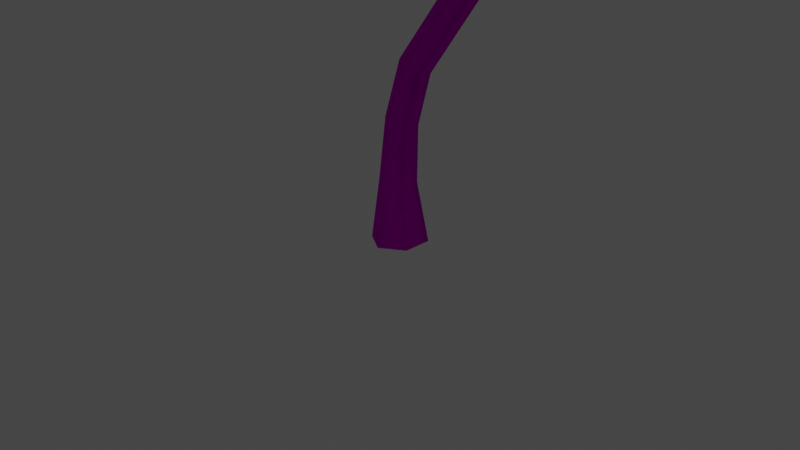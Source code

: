 # Source: bentPalm.blend  (saved by Blender 2.81.16; exported with 4.5.12 LTS)
import bpy
from mathutils import Matrix  # noqa: F401  (used for matrix-valued properties, if any)

bpy.ops.wm.read_factory_settings(use_empty=True)
scene = bpy.context.scene
scene.name = 'Scene'

# ---- collections
col_collection = bpy.data.collections.new('Collection'); scene.collection.children.link(col_collection)

# ---- images (referenced by path relative to the original .blend; pixels are not part of the script)
import os
ASSET_DIR = os.environ.get("B2B_ASSET_DIR", "")  # directory of the original .blend (textures are referenced by path, not embedded)
HERE = os.path.dirname(os.path.abspath(__file__))  # packed textures are extracted next to this script under _unpacked/

def load_image(name, relpath, width, height, colorspace="sRGB"):
    """Load a texture the original file referenced (path relative to the .blend, or extracted next to this script)."""
    p = next((c for c in (os.path.join(HERE, relpath), os.path.join(ASSET_DIR, relpath)) if relpath and os.path.exists(c)), "")
    if p:
        img = bpy.data.images.load(p, check_existing=True)
        img.name = name
    else:  # same state as the original file: an image datablock whose file is absent (Cycles renders it pink)
        img = bpy.data.images.new(name, width, height)
        img.source = "FILE"
        img.filepath = "//" + (relpath or name)
    img.colorspace_settings.name = colorspace
    return img
img_nature_leaves_palm_01_diffmask_tga = load_image('Nature_Leaves_Palm_01_DiffMask.tga', 'Nature_Leaves_Palm_01_DiffMask.tga', 1024, 1024, 'sRGB')
img_nature_leaves_palm_01_diffmask_tga_001 = load_image('Nature_Leaves_Palm_01_DiffMask.tga.001', 'Nature_Leaves_Palm_01_DiffMask.tga', 1024, 1024, 'Non-Color')
img_nature_bark_palm_01_diff_tga = load_image('Nature_Bark_Palm_01_Diff.tga', 'Nature_Bark_Palm_01_Diff.tga', 1024, 1024, 'sRGB')
img_nature_bark_palm_01_norm_tga = load_image('Nature_Bark_Palm_01_Norm.tga', 'Nature_Bark_Palm_01_Norm.tga', 1024, 1024, 'Non-Color')

# ---- materials (node trees are filled in below, after node groups)
mat_palm_leave_01_mat = bpy.data.materials.new('Palm_Leave_01_Mat')
mat_palm_leave_01_mat.use_transparent_shadow = False
mat_palm_leave_01_mat.diffuse_color = (0.01537, 0.03106, 0.002044, 1.0)
mat_palm_leave_01_mat.roughness = 0.6733
mat_palm_leave_01_mat.specular_intensity = 0.0
mat_palm_bark_01_mat = bpy.data.materials.new('Palm_Bark_01_Mat')
mat_palm_bark_01_mat.use_transparent_shadow = False
mat_palm_bark_01_mat.diffuse_color = (0.2627, 0.2286, 0.1927, 1.0)
mat_palm_bark_01_mat.roughness = 0.6733
mat_palm_bark_01_mat.specular_intensity = 0.0

# ---- material node trees
mat_palm_leave_01_mat.use_nodes = True; mat_palm_leave_01_mat.node_tree.nodes.clear()
_N = mat_palm_leave_01_mat.node_tree.nodes; _L = mat_palm_leave_01_mat.node_tree.links
n0 = _N.new('ShaderNodeOutputMaterial'); n0.name = 'Material Output'; n0.location = (300, 300)
n1 = _N.new('ShaderNodeBsdfPrincipled'); n1.name = 'Principled BSDF'; n1.location = (10, 300)
n1.distribution = 'GGX'
n1.subsurface_method = 'BURLEY'
n1.inputs[2].default_value = 0.6733
n1.inputs[3].default_value = 1.0
n1.inputs[13].default_value = 0.0
n1.inputs[27].default_value = (0.003073, 0.006213, 0.000409, 1.0)
n1.inputs[28].default_value = 1.0
n2 = _N.new('ShaderNodeTexImage'); n2.name = 'Image Texture'; n2.location = (-300, 600)
n2.image = img_nature_leaves_palm_01_diffmask_tga
n3 = _N.new('ShaderNodeTexImage'); n3.name = 'Image Texture.001'; n3.location = (-300, 0)
n3.image = img_nature_leaves_palm_01_diffmask_tga_001
_L.new(n1.outputs[0], n0.inputs[0])
_L.new(n2.outputs[0], n1.inputs[0])
_L.new(n3.outputs[0], n1.inputs[4])
n0.is_active_output = True
mat_palm_bark_01_mat.use_nodes = True; mat_palm_bark_01_mat.node_tree.nodes.clear()
_N = mat_palm_bark_01_mat.node_tree.nodes; _L = mat_palm_bark_01_mat.node_tree.links
n0 = _N.new('ShaderNodeOutputMaterial'); n0.name = 'Material Output'; n0.location = (300, 300)
n1 = _N.new('ShaderNodeBsdfPrincipled'); n1.name = 'Principled BSDF'; n1.location = (10, 300)
n1.distribution = 'GGX'
n1.subsurface_method = 'BURLEY'
n1.inputs[2].default_value = 0.6733
n1.inputs[3].default_value = 1.0
n1.inputs[13].default_value = 0.0
n1.inputs[27].default_value = (0.0, 0.0, 0.0, 1.0)
n1.inputs[28].default_value = 1.0
n2 = _N.new('ShaderNodeTexImage'); n2.name = 'Image Texture'; n2.location = (-300, 600)
n2.image = img_nature_bark_palm_01_diff_tga
n3 = _N.new('ShaderNodeNormalMap'); n3.name = 'Normal Map'; n3.location = (-300, -300)
n3.label = 'Normal/Map'
n4 = _N.new('ShaderNodeTexImage'); n4.name = 'Image Texture.001'; n4.location = (-600, -900)
n4.image = img_nature_bark_palm_01_norm_tga
_L.new(n1.outputs[0], n0.inputs[0])
_L.new(n2.outputs[0], n1.inputs[0])
_L.new(n3.outputs[0], n1.inputs[5])
_L.new(n4.outputs[0], n3.inputs[1])
n0.is_active_output = True

# ---- world
world_world = bpy.data.worlds.new('World'); scene.world = world_world
world_world.use_nodes = True; world_world.node_tree.nodes.clear()
_N = world_world.node_tree.nodes; _L = world_world.node_tree.links
n0 = _N.new('ShaderNodeOutputWorld'); n0.name = 'World Output'; n0.location = (300, 300)
n1 = _N.new('ShaderNodeBackground'); n1.name = 'Background'; n1.location = (10, 300)
n1.inputs[0].default_value = (0.05088, 0.05088, 0.05088, 1.0)
_L.new(n1.outputs[0], n0.inputs[0])
n0.is_active_output = True
world_world.color = (0.05088, 0.05088, 0.05088)
world_world.use_sun_shadow = False
world_world.sun_shadow_jitter_overblur = 0.0

# ---- cameras
cam_camera = bpy.data.cameras.new('Camera')
cam_camera.clip_end = 100.0
cam_camera.ortho_scale = 7.314

# ---- lights
light_light = bpy.data.lights.new('Light', 'POINT')
light_light.transmission_factor = 0.0
light_light.energy = 1000.0
light_light.shadow_soft_size = 0.1
light_light.shadow_maximum_resolution = 0.006
light_light.use_absolute_resolution = True

# ---- meshes
me_palm_03_lod = bpy.data.meshes.new('Palm_03_LoD')
me_palm_03_lod.from_pydata([(3.893, 6.51, 0.8266), (3.895, 6.479, 0.4128), (3.728, 7.039, 0.6011), (3.019, 7.425, 0.2832), (2.458, 7.66, 0.4135), (2.457, 7.679, 0.6764), (3.016, 7.469, 0.8576), (3.095, 7.546, 0.5571), (5.279, 5.907, 2.178), (4.867, 6.323, 1.656), (4.487, 6.272, 1.955), (4.938, 5.837, 2.428), (4.958, 6.373, 0.7008), (4.767, 6.672, 0.3322), (4.291, 6.396, 1.069), (3.652, 6.914, 0.2746), (4.973, 7.135, 2.197), (4.827, 7.052, 1.563), (4.585, 7.273, 1.635), (4.315, 7.252, 1.816), (4.739, 7.226, 2.313), (3.14, 6.13, 0.6612), (2.677, 5.67, 0.5936), (2.653, 5.604, 0.8738), (3.101, 6.074, 0.9851), (3.768, 5.333, 1.941), (3.875, 5.875, 1.58), (3.519, 5.879, 1.498), (3.454, 5.324, 1.846), (3.979, 6.836, 0.8439), (3.641, 6.943, 0.8529), (4.072, 7.627, 1.008), (4.966, 6.731, 2.53), (4.558, 6.82, 1.748), (4.104, 6.701, 1.976), (4.567, 6.59, 2.728), (2.866, 7.45, -0.2508), (2.513, 7.295, 0.02697), (3.102, 7.134, 0.6347), (3.495, 7.258, 0.3127), (3.806, 6.833, -0.8467), (3.937, 6.884, -0.001909), (4.292, 6.556, -0.06579), (4.096, 6.524, -0.9012), (4.036, 7.533, 0.4504), (3.724, 6.815, 0.7679), (4.046, 6.702, 0.6445), (3.658, 6.893, -0.01679), (2.984, 7.092, -0.5251), (5.331, 6.961, 0.9646), (5.971, 6.76, 0.8213), (5.971, 6.724, 0.5312), (5.332, 6.882, 0.3288), (5.321, 7.131, 0.625), (4.507, 7.075, 0.6316), (4.518, 6.823, 0.3081), (4.314, 7.301, 0.5027), (4.188, 7.233, 0.2625), (3.729, 6.764, 0.6734), (4.839, 6.938, -0.2941), (4.31, 6.955, 0.3761), (4.562, 6.766, 0.5827), (5.048, 6.758, -0.1215), (3.934, 6.461, 0.5998), (4.047, 7.23, -0.5124), (3.74, 7.298, -1.034), (3.503, 7.373, -0.9593), (3.527, 7.393, -0.3484), (3.86, 7.476, -0.3832), (4.581, 6.858, -0.4927), (4.03, 6.88, 0.1598), (3.99, 6.324, -0.08339), (3.839, 5.912, -0.8265), (3.404, 5.769, -0.7119), (3.493, 6.216, 0.01665), (5.147, 6.133, -0.5111), (4.8, 6.012, -0.728), (4.288, 6.309, -0.09828), (4.683, 6.42, 0.1644), (4.009, 7.335, 0.9926), (3.877, 7.775, 1.644), (4.075, 7.523, 1.85), (4.231, 7.076, 1.208), (4.156, 7.432, 2.682), (4.123, 7.135, 1.842), (3.627, 7.083, 1.88), (3.723, 7.362, 2.725), (3.649, 6.23, 0.7267), (4.031, 6.13, 0.8273), (3.891, 5.828, 0.2086), (3.649, 6.964, 0.9291), (2.342, 5.089, 0.7032), (3.85, 5.274, -0.1141), (3.558, 5.271, -0.08106), (3.556, 5.832, 0.2334), (4.97, 6.147, 0.45), (5.381, 5.876, -0.2647), (3.936, 6.726, 0.9537), (4.495, 7.176, 0.6787), (3.974, 6.555, 0.4861), (3.973, 6.615, 0.965), (3.975, 6.709, 0.6486), (3.817, 6.794, 1.013), (4.513, 7.421, 0.9072), (3.81, 6.664, 0.619), (4.147, 6.592, 0.8864), (3.326, 5.875, 2.627), (3.685, 6.335, 1.982), (3.26, 6.196, 1.714), (2.967, 5.729, 2.357), (3.723, 7.734, 2.386), (3.515, 7.694, 1.622), (3.468, 7.812, 2.282), (3.985, 7.212, 0.2812), (3.629, 7.135, 0.3229), (4.45, 7.322, 1.224), (4.142, 7.003, 0.9575), (3.826, 7.001, 1.162), (3.636, 6.674, 1.021), (4.014, 6.509, 0.5777), (5.321, 5.72, 1.657), (5.317, 5.463, 1.355), (4.889, 5.919, 0.9531), (4.855, 6.2, 1.291), (3.415, 6.689, 1.602), (2.779, 6.881, 2.173), (2.957, 6.649, 2.5), (3.638, 6.447, 1.981), (3.793, 6.538, 1.271), (3.152, 6.825, 0.6514), (2.227, 6.617, 0.4699), (2.116, 6.377, 0.9103), (3.02, 6.631, 1.149), (5.795, 5.917, 1.174), (5.721, 5.616, 0.8282), (5.044, 6.004, 0.6483), (5.101, 6.302, 1.054), (3.585, 4.654, -0.2412), (3.036, 6.683, -0.5235), (3.576, 6.704, 0.1638), (3.857, 6.362, -0.09576), (3.263, 6.36, -0.7394), (3.633, 4.579, 1.952), (3.948, 5.145, 1.741), (4.095, 6.618, 0.8186), (3.674, 6.746, 0.6467), (4.951, 6.636, 0.8612), (5.824, 6.523, 0.8153), (5.784, 6.297, 0.4532), (4.907, 6.405, 0.4336), (5.202, 6.36, 2.378), (4.85, 6.431, 1.566), (5.332, 7.47, 1.386), (4.517, 6.912, 1.024), (5.415, 6.418, -0.2066), (5.117, 6.206, -0.4797), (4.43, 6.471, 0.007199), (3.642, 5.524, 2.604), (4.053, 5.968, 2.001), (3.687, 6.924, 2.673), (3.955, 6.558, 2.811), (4.284, 6.503, 1.98), (3.951, 6.872, 1.819), (3.946, 6.544, 1.328), (3.652, 6.581, 0.7655), (3.259, 7.276, 1.407), (3.39, 6.984, 1.846), (2.312, 5.958, 1.154), (2.984, 6.416, 1.001), (3.021, 6.159, 0.6207), (2.375, 5.719, 0.8255), (4.951, 6.119, 1.505), (5.641, 5.715, 1.566), (4.551, 6.089, 1.595), (5.031, 5.604, 1.901), (2.492, 7.536, 1.834), (2.591, 7.245, 2.213), (3.278, 6.469, 0.2584), (2.339, 6.246, 0.1535), (4.953, 6.471, 1.323), (5.823, 6.354, 1.212), (4.123, 6.39, 0.6615), (4.153, 6.433, 1.243), (5.272, 4.787, 1.688), (4.134, 5.679, 0.3862), (3.096, 4.741, 2.718), (3.663, 6.351, 1.003), (3.811, 6.29, 0.6347), (3.053, 6.56, 1.279), (2.465, 6.739, 1.901), (6.521, 5.934, 0.6448), (2.653, 6.612, -0.2935), (3.138, 6.655, 0.4306), (5.288, 5.988, 3.227), (2.961, 7.037, 1.023), (2.224, 7.29, 1.511), (5.565, 6.123, 0.1105), (3.719, 6.254, -1.541), (3.378, 6.367, -1.495), (3.461, 6.728, 1.704), (3.255, 6.747, 2.576), (5.427, 5.631, 1.888), (5.057, 6.029, 1.321), (2.225, 6.5, 2.782), (2.849, 5.541, 0.3973), (2.44, 5.062, 0.4705), (3.327, 5.988, 0.4267), (4.299, 6.355, 0.9928), (1.964, 7.023, -0.5607), (1.681, 7.131, 2.445), (2.45, 5.718, 1.486), (3.116, 6.188, 1.39), (3.742, 6.56, 1.229), (3.823, 6.464, 0.6279), (3.156, 7.155, 0.7695), (4.343, 5.951, -0.0114), (4.127, 5.544, -0.7362), (2.283, 7.527, 0.5992), (2.141, 7.401, 1.007), (3.004, 7.039, 1.247), (4.182, 5.985, 1.153), (3.637, 6.142, 0.9559), (4.225, 7.392, 0.2807), (4.068, 8.065, -0.2966), (3.395, 4.677, 2.004), (4.319, 7.992, 1.712), (4.284, 7.461, 1.123), (4.467, 7.138, 2.783), (4.497, 6.821, 1.948), (3.629, 6.137, 0.9005), (4.255, 6.469, 1.181), (3.682, 6.642, 1.137), (4.205, 7.199, 3.574), (3.602, 7.268, 0.9514), (3.095, 8.479, 1.123), (3.659, 7.651, 1.155), (3.685, 7.699, 0.8339), (4.011, 6.061, 1.357), (3.676, 6.314, 1.006), (4.147, 6.122, 0.6607), (2.191, 6.925, -0.8261), (4.431, 5.068, -0.386), (4.37, 5.804, -0.00388), (4.575, 5.566, 0.3455), (4.578, 4.838, -0.05647), (4.386, 6.294, 0.8702), (4.011, 6.455, 1.288), (3.667, 6.222, 0.8334), (4.103, 6.068, 0.6017), (3.553, 6.363, 0.005018), (3.797, 6.419, 1.213), (3.971, 6.309, 0.6117), (6.114, 4.918, 1.16), (4.673, 7.202, 0.7098), (3.924, 6.302, 0.6502), (4.371, 6.195, 1.01), (4.235, 6.12, 0.7153), (4.172, 6.198, 1.3), (5.139, 4.844, 1.936), (1.506, 7.152, 2.109), (3.399, 6.206, 3.439), (3.692, 6.204, 0.7991), (4.27, 6.023, 0.7801), (2.097, 5.019, 1.092), (2.124, 5.001, 1.391), (4.257, 6.213, 1.255), (5.467, 5.037, 2.436), (2.312, 6.196, -0.9004), (4.049, 5.133, 0.05026), (3.702, 6.366, 1.069), (3.129, 6.892, 0.3305), (2.246, 7.276, 0.2305), (3.14, 5.93, -0.4508), (3.857, 6.031, -0.04203), (3.412, 5.628, -0.4594), (1.405, 7.341, 0.3122), (5.928, 5.561, -0.4929), (5.715, 5.6, -0.7737), (5.082, 7.407, 0.0878), (3.39, 5.042, -1.12), (4.215, 6.952, 0.1384), (4.114, 8.057, 1.718), (3.219, 6.259, 0.2959), (6.076, 4.956, 1.49), (2.713, 5.081, -0.3752), (2.864, 5.819, -0.1715), (1.354, 7.401, 0.6856), (3.807, 7.612, 1.135), (4.217, 6.032, 0.7367), (3.987, 6.148, 1.175), (1.461, 5.714, 0.6329), (5.428, 7.419, 1.165), (3.872, 6.147, 1.133), (3.804, 6.122, 0.6054), (2.799, 4.86, 2.606), (3.747, 7.56, 0.4641), (4.951, 7.431, -0.09022), (4.409, 6.773, 0.8732), (4.1, 5.673, 1.374), (4.031, 5.004, -0.3903), (3.924, 5.739, -0.04866), (3.387, 6.76, -0.8059), (3.454, 6.833, 0.04691), (4.005, 6.051, 0.9082), (3.607, 6.194, 0.9924), (3.821, 4.573, -0.1765), (3.794, 6.048, 0.6102), (4.247, 5.937, 0.8668), (3.998, 4.161, -0.37), (2.959, 4.992, -0.5057), (4.239, 4.058, -0.2242), (5.205, 5.461, -1.076), (5.246, 5.124, 2.681), (3.086, 6.292, 3.333), (2.002, 6.545, 2.514), (1.565, 5.669, 0.2926), (2.589, 6.086, -1.102), (3.714, 4.935, -1.131), (5.467, 5.399, -0.8654), (3.68, 6.631, 0.8048), (4.23, 6.449, 0.7308), (6.54, 5.961, 1.006), (4.986, 6.097, 3.394), (3.849, 7.306, 3.546), (5.275, 6.589, -0.7103), (5.061, 6.635, -0.8801), (4.002, 6.485, 0.6347), (3.634, 6.629, 0.8174), (3.749, 6.721, 0.683), (4.14, 6.598, 0.5596), (3.864, 8.137, -0.2182), (3.496, 7.645, 0.5736), (3.025, 8.476, 0.874), (3.786, 6.777, 1.004), (3.676, 6.773, 0.6125), (1.017, 2.695, 0.3739), (2.006, 3.37, 0.8158), (1.992, 3.378, 0.6589), (1.021, 2.716, 0.2145), (0.1607, 0.4314, -0.09245), (0.1955, 1.051, -0.06913), (0.2128, 1.052, 0.1147), (0.1734, 0.4301, 0.116), (-0.1826, 0.434, 0.09944), (-0.09363, 1.105, 0.09643), (-0.1089, 1.104, -0.08918), (-0.1935, 0.4353, -0.1103), (1.208, 2.535, 0.2167), (2.184, 3.221, 0.6691), (2.199, 3.213, 0.8236), (1.206, 2.514, 0.3739), (0.408, 1.628, 0.1424), (0.39, 1.628, -0.03399), (3.836, 6.002, 0.8206), (4.014, 6.307, 0.7448), (4.041, 6.329, 0.9537), (3.87, 6.013, 0.9528), (3.662, 6.068, 0.9369), (3.703, 6.429, 0.9525), (3.678, 6.408, 0.7424), (3.631, 6.057, 0.802), (0.1228, 1.746, -0.05126), (0.2749, 1.699, -0.1337), (0.05849, 1.082, -0.1742), (0.2689, -0.2088, 0.1526), (-0.01548, 0.4311, 0.215), (0.00435, -0.2244, 0.2994), (-0.2488, -0.236, -0.1553), (-0.004028, 0.4344, -0.2084), (0.01536, -0.2205, -0.3038), (1.151, 2.654, 0.1355), (4.073, 6.665, 0.7469), (4.106, 6.68, 0.8985), (3.865, 6.748, 0.8863), (3.835, 6.733, 0.7323), (3.331, 5.215, 0.9783), (3.302, 5.209, 0.8376), (3.512, 5.14, 0.8552), (3.544, 5.147, 0.9932), (0.257, 1.676, 0.2267), (0.04626, 1.074, 0.2014), (0.2723, -0.2036, -0.1488), (-0.2535, -0.241, 0.1454), (0.1387, 1.746, 0.127), (2.116, 3.319, 0.5844), (3.056, 4.216, 0.9833), (2.935, 4.263, 1.054), (2.078, 3.273, 0.9007), (3.029, 4.213, 0.8377), (1.078, 2.578, 0.4554), (2.849, 4.327, 0.9692), (2.824, 4.325, 0.821), (2.946, 4.279, 0.7534), (3.424, 5.178, 0.7742), (3.422, 5.178, 1.06), (3.752, 6.04, 1.016), (3.75, 6.03, 0.7419), (3.853, 6.357, 0.6379), (3.867, 6.38, 1.059), (3.968, 6.698, 0.661), (3.974, 6.715, 0.9724), (0.01495, -0.2225, -0.3027), (0.2723, -0.2049, -0.1475), (0.003938, -0.2221, 0.2993), (-0.2534, -0.2397, 0.1441), (-0.2479, -0.2399, -0.1569), (0.2668, -0.2047, 0.1536)], [(404, 405), (402, 406), (406, 403), (405, 401), (403, 404), (401, 402)], [(0, 1, 2), (3, 4, 5, 6, 7), (8, 9, 10, 11), (12, 13, 14), (15, 2, 1), (16, 17, 18, 19, 20), (21, 22, 23, 24), (25, 26, 27, 28), (29, 30, 31), (32, 33, 34, 35), (36, 37, 38, 39), (40, 41, 42, 43), (44, 45, 46), (36, 39, 47, 48), (49, 50, 51, 52, 53), (54, 53, 52, 55), (56, 57, 58), (59, 60, 61, 62), (63, 14, 13), (64, 65, 66, 67, 68), (60, 59, 69, 70), (71, 72, 73, 74), (75, 76, 77, 78), (79, 80, 81, 82), (83, 84, 85, 86), (87, 88, 89), (2, 7, 6, 90), (91, 23, 22), (92, 93, 94, 89), (75, 78, 95, 96), (97, 98, 56), (56, 58, 97), (99, 100, 54), (101, 102, 103), (104, 105, 60), (106, 107, 108, 109), (110, 81, 80, 111, 112), (113, 68, 67, 114), (115, 103, 102), (18, 116, 117, 19), (118, 119, 39), (120, 121, 122, 123), (124, 125, 126, 127), (34, 33, 128), (129, 130, 131, 132), (133, 134, 135, 136), (137, 93, 92), (138, 139, 140, 141), (142, 143, 25), (144, 145, 79), (146, 147, 148, 149), (32, 150, 151, 33), (152, 103, 115), (53, 54, 153, 49), (13, 154, 155, 156), (106, 157, 158, 107), (159, 160, 161, 162), (163, 164, 165), (166, 163, 165), (167, 168, 169, 170), (133, 136, 171, 172), (120, 123, 173, 174), (175, 176, 166, 165), (130, 129, 177, 178), (90, 0, 2), (147, 146, 179, 180), (146, 181, 182), (183, 121, 120), (184, 89, 88), (185, 157, 106), (21, 186, 187), (125, 124, 188, 189), (190, 148, 147), (139, 138, 191, 192), (193, 150, 32), (175, 165, 194, 195), (154, 13, 12, 196), (197, 198, 40), (159, 162, 199, 200), (8, 201, 202, 9), (203, 126, 125), (21, 24, 186), (204, 205, 22), (22, 21, 206, 204), (207, 128, 33), (208, 37, 36), (182, 179, 146), (209, 176, 175), (167, 210, 211, 168), (212, 213, 214), (72, 71, 215, 216), (214, 217, 218, 219), (153, 54, 100), (220, 221, 107), (46, 222, 44), (108, 107, 221), (223, 44, 222), (224, 142, 25), (31, 225, 226), (84, 83, 227, 228), (229, 188, 124), (84, 230, 231), (232, 227, 83), (80, 79, 233, 111), (234, 235, 236), (124, 237, 229), (124, 127, 237), (238, 239, 139), (48, 240, 36), (241, 242, 243, 244), (245, 246, 9), (247, 248, 249), (250, 251, 129), (133, 252, 134), (202, 245, 9), (47, 39, 119), (253, 101, 103), (140, 139, 239), (78, 254, 255), (256, 257, 136), (258, 183, 120), (38, 118, 39), (194, 165, 164), (259, 209, 175), (260, 160, 159), (71, 261, 262), (263, 264, 167), (146, 149, 181), (162, 161, 265), (192, 238, 139), (266, 201, 8), (267, 191, 138), (92, 89, 184, 268), (156, 63, 13), (162, 265, 269), (135, 256, 136), (171, 136, 257), (240, 208, 36), (217, 214, 270, 271), (272, 249, 273, 274), (271, 275, 217), (276, 277, 154), (98, 278, 56), (10, 9, 246), (279, 73, 72), (68, 113, 280, 64), (281, 225, 31), (282, 247, 249), (78, 77, 254), (205, 91, 22), (283, 252, 133), (272, 284, 285), (7, 2, 15, 3), (158, 220, 107), (264, 210, 167), (286, 218, 217), (195, 259, 175), (262, 215, 71), (255, 95, 78), (287, 281, 31), (122, 288, 123), (174, 258, 120), (288, 289, 123), (269, 199, 162), (94, 87, 89), (275, 286, 217), (290, 131, 130), (132, 250, 129), (277, 155, 154), (187, 206, 21), (152, 291, 103), (177, 129, 251), (43, 197, 40), (168, 292, 293), (294, 185, 106), (273, 249, 248), (44, 295, 45), (109, 294, 106), (173, 123, 289), (170, 263, 167), (71, 74, 261), (278, 296, 56), (291, 253, 103), (116, 18, 17, 297), (25, 143, 298, 26), (272, 285, 282, 249), (241, 299, 300, 242), (41, 40, 301, 302), (26, 303, 304), (304, 27, 26), (26, 298, 303), (224, 25, 28), (268, 305, 92), (305, 137, 92), (242, 306, 307), (293, 169, 168), (168, 211, 292), (307, 243, 242), (242, 300, 306), (241, 308, 299), (309, 284, 272), (274, 309, 272), (310, 308, 241), (244, 310, 241), (311, 76, 75), (172, 283, 133), (312, 266, 8), (11, 312, 8), (313, 260, 159), (200, 313, 159), (314, 203, 125), (189, 314, 125), (315, 290, 130), (178, 315, 130), (316, 267, 138), (141, 316, 138), (317, 279, 72), (216, 317, 72), (318, 311, 75), (96, 318, 75), (319, 320, 41), (151, 207, 33), (270, 214, 213), (219, 212, 214), (231, 85, 84), (84, 228, 230), (42, 41, 320), (302, 319, 41), (40, 198, 301), (196, 276, 154), (321, 190, 147), (180, 321, 147), (322, 193, 32), (35, 322, 32), (323, 232, 83), (86, 323, 83), (62, 324, 325, 69, 59), (326, 327, 116), (113, 328, 329), (55, 99, 54), (61, 60, 105), (70, 104, 60), (233, 79, 145), (82, 144, 79), (117, 116, 327), (297, 326, 116), (329, 280, 113), (113, 114, 328), (296, 57, 56), (330, 295, 44), (223, 330, 44), (331, 332, 236), (332, 234, 236), (333, 334, 236), (331, 236, 334), (235, 333, 236), (287, 31, 30), (226, 29, 31), (335, 336, 337, 338), (339, 340, 341, 342), (343, 344, 345, 346), (347, 348, 349, 350), (347, 350, 351, 352), (353, 354, 355, 356), (357, 358, 359, 360), (345, 361, 362, 363), (364, 342, 365, 366), (367, 346, 368, 369), (361, 338, 370, 362), (346, 345, 363, 368), (354, 371, 372, 355), (358, 373, 374, 359), (375, 357, 360, 376), (377, 353, 356, 378), (341, 351, 379, 380), (381, 339, 342, 364), (382, 343, 346, 367), (340, 352, 351, 341), (344, 383, 361, 345), (383, 335, 338, 361), (338, 337, 384, 370), (342, 341, 380, 365), (349, 385, 386, 387), (348, 388, 385, 349), (351, 350, 389, 379), (336, 390, 391, 337), (390, 375, 376, 391), (337, 391, 392, 384), (391, 376, 393, 392), (388, 377, 378, 385), (385, 378, 394, 386), (350, 349, 387, 389), (366, 365, 343, 382), (394, 395, 357, 375), (378, 356, 395, 394), (396, 397, 354, 353), (360, 359, 397, 396), (395, 398, 358, 357), (356, 355, 398, 395), (369, 368, 339, 381), (379, 389, 335, 383), (365, 380, 344, 343), (368, 363, 340, 339), (362, 370, 347, 352), (397, 399, 371, 354), (363, 362, 352, 340), (398, 400, 373, 358), (355, 372, 400, 398), (359, 374, 399, 397), (393, 396, 353, 377), (376, 360, 396, 393), (380, 379, 383, 344), (389, 387, 336, 335), (392, 393, 377, 388), (370, 384, 348, 347), (387, 386, 390, 336), (386, 394, 375, 390), (384, 392, 388, 348)])
me_palm_03_lod.polygons.foreach_set('use_smooth', [True] * 318)
me_palm_03_lod.polygons.foreach_set('material_index', [0, 0, 0, 0, 0, 0, 0, 0, 0, 0, 0, 0, 0, 0, 0, 0, 0, 0, 0, 0, 0, 0, 0, 0, 0, 0, 0, 0, 0, 0, 0, 0, 0, 0, 0, 0, 0, 0, 0, 0, 0, 0, 0, 0, 0, 0, 0, 0, 0, 0, 0, 0, 0, 0, 0, 0, 0, 0, 0, 0, 0, 0, 0, 0, 0, 0, 0, 0, 0, 0, 0, 0, 0, 0, 0, 0, 0, 0, 0, 0, 0, 0, 0, 0, 0, 0, 0, 0, 0, 0, 0, 0, 0, 0, 0, 0, 0, 0, 0, 0, 0, 0, 0, 0, 0, 0, 0, 0, 0, 0, 0, 0, 0, 0, 0, 0, 0, 0, 0, 0, 0, 0, 0, 0, 0, 0, 0, 0, 0, 0, 0, 0, 0, 0, 0, 0, 0, 0, 0, 0, 0, 0, 0, 0, 0, 0, 0, 0, 0, 0, 0, 0, 0, 0, 0, 0, 0, 0, 0, 0, 0, 0, 0, 0, 0, 0, 0, 0, 0, 0, 0, 0, 0, 0, 0, 0, 0, 0, 0, 0, 0, 0, 0, 0, 0, 0, 0, 0, 0, 0, 0, 0, 0, 0, 0, 0, 0, 0, 0, 0, 0, 0, 0, 0, 0, 0, 0, 0, 0, 0, 0, 0, 0, 0, 0, 0, 0, 0, 0, 0, 0, 0, 0, 0, 0, 0, 0, 0, 0, 0, 0, 0, 0, 0, 0, 0, 0, 0, 0, 0, 0, 0, 0, 0, 0, 0, 0, 0, 0, 0, 0, 0, 0, 0, 0, 0, 0, 0, 1, 1, 1, 1, 1, 1, 1, 1, 1, 1, 1, 1, 1, 1, 1, 1, 1, 1, 1, 1, 1, 1, 1, 1, 1, 1, 1, 1, 1, 1, 1, 1, 1, 1, 1, 1, 1, 1, 1, 1, 1, 1, 1, 1, 1, 1, 1, 1, 1, 1, 1, 1, 1, 1, 1, 1, 1, 1, 1, 1])
_k = set([(0, 1), (0, 90), (1, 15), (3, 4), (3, 15), (4, 5), (5, 6), (6, 90), (10, 11), (10, 246), (11, 312), (12, 14), (12, 196), (14, 63), (16, 17), (16, 20), (17, 297), (19, 20), (19, 117), (23, 24), (23, 91), (24, 186), (27, 28), (27, 304), (28, 224), (29, 30), (29, 226), (30, 287), (34, 35), (34, 128), (35, 322), (37, 38), (37, 208), (38, 118), (42, 43), (42, 320), (43, 197), (45, 46), (45, 295), (46, 222), (47, 48), (47, 119), (48, 240), (49, 50), (49, 153), (50, 51), (51, 52), (52, 55), (55, 99), (57, 58), (57, 296), (58, 97), (61, 62), (61, 105), (62, 324), (63, 156), (64, 65), (64, 280), (65, 66), (66, 67), (67, 114), (69, 70), (69, 325), (70, 104), (73, 74), (73, 279), (74, 261), (76, 77), (76, 311), (77, 254), (81, 82), (81, 110), (82, 144), (85, 86), (85, 231), (86, 323), (87, 88), (87, 94), (88, 184), (91, 205), (93, 94), (93, 137), (95, 96), (95, 255), (96, 318), (97, 98), (98, 278), (99, 100), (100, 153), (101, 102), (101, 253), (102, 115), (104, 105), (108, 109), (108, 221), (109, 294), (110, 112), (111, 112), (111, 233), (114, 328), (115, 152), (117, 327), (118, 119), (121, 122), (121, 183), (122, 288), (126, 127), (126, 203), (127, 237), (128, 207), (131, 132), (131, 290), (132, 250), (134, 135), (134, 252), (135, 256), (137, 305), (140, 141), (140, 239), (141, 316), (142, 143), (142, 224), (143, 298), (144, 145), (145, 233), (148, 149), (148, 190), (149, 181), (150, 151), (150, 193), (151, 207), (152, 291), (155, 156), (155, 277), (157, 158), (157, 185), (158, 220), (160, 161), (160, 260), (161, 265), (163, 164), (163, 166), (164, 194), (166, 176), (169, 170), (169, 293), (170, 263), (171, 172), (171, 257), (172, 283), (173, 174), (173, 289), (174, 258), (176, 209), (177, 178), (177, 251), (178, 315), (179, 180), (179, 182), (180, 321), (181, 182), (183, 258), (184, 268), (185, 294), (186, 187), (187, 206), (188, 189), (188, 229), (189, 314), (190, 321), (191, 192), (191, 267), (192, 238), (193, 322), (194, 195), (195, 259), (196, 276), (197, 198), (198, 301), (199, 200), (199, 269), (200, 313), (201, 202), (201, 266), (202, 245), (203, 314), (204, 205), (204, 206), (208, 240), (209, 259), (210, 211), (210, 264), (211, 292), (212, 213), (212, 219), (213, 270), (215, 216), (215, 262), (216, 317), (218, 219), (218, 286), (220, 221), (222, 223), (223, 330), (225, 226), (225, 281), (227, 228), (227, 232), (228, 230), (229, 237), (230, 231), (232, 323), (234, 235), (234, 332), (235, 333), (238, 239), (243, 244), (243, 307), (244, 310), (245, 246), (247, 248), (247, 282), (248, 273), (250, 251), (252, 283), (253, 291), (254, 255), (256, 257), (260, 313), (261, 262), (263, 264), (265, 269), (266, 312), (267, 316), (268, 305), (270, 271), (271, 275), (273, 274), (274, 309), (275, 286), (276, 277), (278, 296), (279, 317), (280, 329), (281, 287), (282, 285), (284, 285), (284, 309), (288, 289), (290, 315), (292, 293), (295, 330), (297, 326), (298, 303), (299, 300), (299, 308), (300, 306), (301, 302), (302, 319), (303, 304), (306, 307), (308, 310), (311, 318), (319, 320), (324, 325), (326, 327), (328, 329), (331, 332), (331, 334), (333, 334), (364, 366), (364, 381), (366, 382), (367, 369), (367, 382), (369, 381), (371, 372), (371, 399), (372, 400), (373, 374), (373, 400), (374, 399)])
me_palm_03_lod.attributes.new('sharp_edge', 'BOOLEAN', 'EDGE').data.foreach_set('value', [ (min(e.vertices), max(e.vertices)) in _k for e in me_palm_03_lod.edges])
_uv = me_palm_03_lod.uv_layers.new(name='UVMap')
_uv.uv.foreach_set('vector', [0.3269, -0.003123, 0.8867, -0.003123, 0.5717, 0.2455, 0.9376, 0.6805, 0.7423, 0.9912, 0.4012, 0.9912, 0.1923, 0.6805, 0.5717, 0.6805, 0.5804, 0.6398, 0.5803, 0.3181, 1.008, 0.3261, 0.938, 0.6398, 1.012, 0.3082, 0.5804, 0.3082, 0.9039, -0.003123, 1.006, 0.2455, 0.5717, 0.2455, 0.8867, -0.003123, 0.4012, 0.9912, 0.1923, 0.6805, 0.5717, 0.6805, 0.9376, 0.6805, 0.7423, 0.9912, 0.5804, 0.338, 0.5804, 0.6722, 0.2235, 0.6722, 0.1692, 0.338, 0.5804, 0.6722, 0.5799, 0.332, 1.006, 0.338, 0.9308, 0.6722, 0.3269, -0.003123, 0.8867, -0.003123, 0.5717, 0.475, 0.5804, 0.6527, 0.5804, 0.3131, 1.015, 0.3154, 0.9615, 0.6666, 0.5804, 0.6741, 0.2238, 0.6741, 0.1666, 0.3216, 0.5804, 0.3216, 0.5804, 0.6741, 0.5804, 0.3216, 1.009, 0.3216, 0.9303, 0.6741, 0.5717, 0.463, 0.3269, -0.003123, 0.8867, -0.003123, 0.5804, 0.6741, 0.5804, 0.3216, 1.009, 0.3216, 0.9303, 0.6741, 0.939, 0.6716, 0.7423, 0.9912, 0.4012, 0.9912, 0.1916, 0.6716, 0.5717, 0.6716, 0.5717, 0.2784, 0.5717, 0.6716, 0.1916, 0.6716, 0.1594, 0.2784, 0.5717, 0.463, 0.1745, 0.463, 0.3269, -0.003123, 0.5717, 0.6805, 0.5717, 0.2455, 1.006, 0.2455, 0.9376, 0.6805, 0.329, -0.003123, 0.9039, -0.003123, 0.5804, 0.3082, 0.939, 0.6716, 0.7423, 0.9912, 0.4012, 0.9912, 0.1916, 0.6716, 0.5717, 0.6716, 0.5717, 0.2455, 0.5717, 0.6805, 0.1923, 0.6805, 0.1567, 0.2455, 0.5804, 0.3172, 0.5804, 0.6564, 0.2209, 0.6564, 0.1658, 0.3172, 0.5804, 0.6564, 0.2209, 0.6564, 0.1658, 0.3172, 0.5801, 0.3108, 0.5717, 0.2784, 0.5717, 0.6716, 0.1916, 0.6716, 0.1594, 0.2784, 0.5804, 0.6638, 0.5804, 0.3291, 1.011, 0.3303, 0.9493, 0.6699, 0.329, -0.003123, 0.9039, -0.003123, 0.5804, 0.338, 0.5717, 0.2455, 0.5717, 0.6805, 0.1923, 0.6805, 0.1567, 0.2455, 0.4053, 0.9912, 0.2235, 0.6722, 0.5804, 0.6722, 0.5804, 0.6722, 0.2235, 0.6722, 0.1692, 0.338, 0.5804, 0.338, 0.5804, 0.6564, 0.5801, 0.3108, 1.013, 0.3189, 0.949, 0.6664, 0.8867, -0.003123, 0.9717, 0.463, 0.5717, 0.463, 0.5717, 0.463, 0.3269, -0.003123, 0.8867, -0.003123, 0.3269, -0.003123, 0.8867, -0.003123, 0.5717, 0.2784, 0.3269, -0.003123, 0.8867, -0.003123, 0.5717, 0.475, 0.3269, -0.003123, 0.8867, -0.003123, 0.5717, 0.2455, 0.5804, 0.6665, 0.5804, 0.3432, 1.004, 0.3432, 0.9321, 0.6665, 0.4012, 0.9912, 0.1916, 0.6716, 0.5717, 0.6716, 0.939, 0.6716, 0.7423, 0.9912, 0.5717, 0.2784, 0.5717, 0.6716, 0.1916, 0.6716, 0.1594, 0.2784, 0.9698, 0.475, 0.5717, 0.475, 0.8867, -0.003123, 0.5717, 0.6805, 0.5717, 0.2455, 1.006, 0.2455, 0.9376, 0.6805, 0.329, -0.003123, 0.9039, -0.003123, 0.5804, 0.3216, 0.579, 0.6734, 0.2225, 0.6665, 0.1671, 0.3252, 0.5804, 0.3252, 0.5804, 0.3031, 0.5804, 0.6443, 0.2189, 0.6443, 0.1636, 0.3031, 1.015, 0.3154, 0.5804, 0.3131, 0.9039, -0.003123, 0.5804, 0.2994, 0.5804, 0.6443, 0.2189, 0.6443, 0.163, 0.2994, 0.5804, 0.6398, 0.2182, 0.6398, 0.1673, 0.3261, 0.5804, 0.3261, 0.4053, 0.9912, 0.2235, 0.6722, 0.5804, 0.6722, 0.5804, 0.6564, 0.579, 0.308, 1.01, 0.3172, 0.9343, 0.6564, 0.4053, 0.9912, 0.2045, 0.6797, 0.5804, 0.6722, 0.3269, -0.003123, 0.8867, -0.003123, 0.5717, 0.2784, 0.5804, 0.3131, 0.5804, 0.6527, 0.2203, 0.6527, 0.1652, 0.3131, 0.5804, 0.6527, 0.2203, 0.6527, 0.1652, 0.3131, 0.5804, 0.3131, 0.7423, 0.9912, 0.5717, 0.475, 0.9698, 0.475, 0.5717, 0.6716, 0.5717, 0.2784, 1.001, 0.2784, 0.939, 0.6716, 0.5804, 0.3082, 0.5804, 0.6527, 0.2203, 0.6527, 0.1644, 0.3082, 0.5804, 0.6665, 0.2225, 0.6665, 0.1701, 0.3432, 0.5804, 0.3432, 0.5804, 0.6443, 0.2189, 0.6443, 0.1636, 0.3031, 0.5804, 0.3031, 0.329, -0.003123, 0.9039, -0.003123, 0.5804, 0.3291, 0.1631, 0.3316, 0.329, -0.003123, 0.5804, 0.3291, 0.5804, 0.6665, 0.577, 0.3395, 1.004, 0.3432, 0.9321, 0.6665, 0.5804, 0.6398, 0.5804, 0.3261, 1.008, 0.3261, 0.938, 0.6398, 0.579, 0.6734, 0.5804, 0.3252, 1.008, 0.3252, 0.9321, 0.6665, 0.5804, 0.6638, 0.1986, 0.6764, 0.1631, 0.3316, 0.5804, 0.3291, 0.5804, 0.6443, 0.5804, 0.2994, 1.014, 0.2994, 0.937, 0.6443, 0.1567, 0.2455, 0.3269, -0.003123, 0.5717, 0.2455, 0.5804, 0.6527, 0.5804, 0.3131, 1.011, 0.3131, 0.9351, 0.6527, 0.5804, 0.3131, 0.329, -0.003123, 0.9039, -0.003123, 0.4053, 0.9912, 0.2225, 0.6665, 0.579, 0.6734, 1.031, 0.3315, 0.5804, 0.338, 0.9039, -0.003123, 0.4053, 0.9912, 0.2225, 0.6665, 0.5804, 0.6665, 0.5804, 0.338, 0.329, -0.003123, 0.9039, -0.003123, 0.5804, 0.6443, 0.5804, 0.3031, 1.013, 0.3031, 0.937, 0.6443, 0.4053, 0.9912, 0.2203, 0.6527, 0.5804, 0.6527, 0.579, 0.308, 0.5804, 0.6564, 0.2209, 0.6564, 0.1658, 0.3172, 0.4053, 0.9912, 0.2203, 0.6527, 0.5804, 0.6527, 0.5804, 0.6638, 0.5804, 0.3291, 1.032, 0.3229, 0.9327, 0.6638, 0.5804, 0.6527, 0.5804, 0.3082, 1.012, 0.3082, 0.9351, 0.6527, 0.7555, 0.9912, 0.4053, 0.9912, 0.5804, 0.6741, 0.5804, 0.6443, 0.5804, 0.3031, 1.013, 0.3031, 0.937, 0.6443, 0.5804, 0.6398, 0.1974, 0.6548, 0.1533, 0.3178, 0.5803, 0.3181, 0.4053, 0.9912, 0.2189, 0.6443, 0.5804, 0.6443, 0.5804, 0.338, 0.1692, 0.338, 0.329, -0.003123, 0.9308, 0.6722, 0.7555, 0.9912, 0.5804, 0.6722, 0.5804, 0.6722, 0.5804, 0.338, 1.006, 0.338, 0.9308, 0.6722, 0.329, -0.003123, 0.9039, -0.003123, 0.5804, 0.3131, 0.4053, 0.9912, 0.2238, 0.6741, 0.5804, 0.6741, 0.9039, -0.003123, 1.011, 0.3131, 0.5804, 0.3131, 0.4053, 0.9912, 0.1986, 0.6764, 0.5804, 0.6638, 0.5804, 0.6665, 0.2225, 0.6665, 0.1701, 0.3432, 0.577, 0.3395, 0.329, -0.003123, 0.9039, -0.003123, 0.5804, 0.3216, 0.5804, 0.6564, 0.5804, 0.3172, 1.01, 0.3172, 0.9343, 0.6564, 0.5804, 0.3216, 0.5804, 0.6741, 0.2238, 0.6741, 0.1666, 0.3216, 1.001, 0.2784, 0.5717, 0.2784, 0.8867, -0.003123, 0.329, -0.003123, 0.9039, -0.003123, 0.5804, 0.3432, 0.8867, -0.003123, 0.9717, 0.463, 0.5717, 0.463, 1.004, 0.3432, 0.5804, 0.3432, 0.9039, -0.003123, 0.7423, 0.9912, 0.5717, 0.463, 0.9717, 0.463, 0.7555, 0.9912, 0.4053, 0.9912, 0.5804, 0.6722, 0.5717, 0.475, 0.4012, 0.9912, 0.1755, 0.475, 0.5804, 0.3291, 0.5804, 0.6638, 0.206, 0.6706, 0.1646, 0.3304, 0.9039, -0.003123, 1.013, 0.3031, 0.5804, 0.3031, 0.5804, 0.3291, 0.329, -0.003123, 0.9039, -0.003123, 0.4053, 0.9912, 0.206, 0.6706, 0.5804, 0.6638, 0.5717, 0.6716, 0.5717, 0.2784, 1.001, 0.2784, 0.939, 0.6716, 0.4012, 0.9912, 0.1745, 0.463, 0.5717, 0.463, 0.5804, 0.3031, 0.329, -0.003123, 0.9039, -0.003123, 0.5804, 0.3031, 0.1636, 0.3031, 0.329, -0.003123, 0.329, -0.003123, 0.9039, -0.003123, 0.579, 0.308, 0.9303, 0.6741, 0.7555, 0.9912, 0.5804, 0.6741, 0.5804, 0.6665, 0.5804, 0.3252, 1.008, 0.3252, 0.9321, 0.6665, 0.329, -0.003123, 0.9039, -0.003123, 0.5803, 0.3181, 0.329, -0.003123, 0.9039, -0.003123, 0.5804, 0.3305, 0.329, -0.003123, 0.9039, -0.003123, 0.5804, 0.2994, 0.5804, 0.6398, 0.4053, 0.9912, 0.2182, 0.6398, 0.1533, 0.3178, 0.329, -0.003123, 0.5803, 0.3181, 1.009, 0.3216, 0.5804, 0.3216, 0.9039, -0.003123, 0.1755, 0.475, 0.3269, -0.003123, 0.5717, 0.475, 1.01, 0.3172, 0.579, 0.308, 0.9039, -0.003123, 0.5801, 0.3108, 0.329, -0.003123, 0.9039, -0.003123, 0.329, -0.003123, 0.9039, -0.003123, 0.5804, 0.3261, 0.7555, 0.9912, 0.4053, 0.9912, 0.579, 0.6734, 0.1666, 0.3216, 0.329, -0.003123, 0.5804, 0.3216, 1.032, 0.3229, 0.5804, 0.3291, 0.9039, -0.003123, 0.7555, 0.9912, 0.4053, 0.9912, 0.5804, 0.6638, 0.4053, 0.9912, 0.2189, 0.6443, 0.5804, 0.6443, 0.5804, 0.3172, 0.329, -0.003123, 0.9039, -0.003123, 0.7555, 0.9912, 0.4053, 0.9912, 0.5804, 0.6665, 0.5804, 0.3131, 0.1652, 0.3131, 0.329, -0.003123, 0.5804, 0.3031, 0.1636, 0.3031, 0.329, -0.003123, 0.1658, 0.3172, 0.329, -0.003123, 0.579, 0.308, 0.4053, 0.9912, 0.1974, 0.6548, 0.5804, 0.6398, 0.4053, 0.9912, 0.2209, 0.6564, 0.5804, 0.6564, 0.5804, 0.6722, 0.5804, 0.338, 1.031, 0.3315, 0.9308, 0.6722, 0.1644, 0.3082, 0.329, -0.003123, 0.5804, 0.3082, 0.5804, 0.3031, 0.329, -0.003123, 0.9039, -0.003123, 0.1673, 0.3261, 0.329, -0.003123, 0.5804, 0.3261, 1.008, 0.3261, 0.5804, 0.3261, 0.9039, -0.003123, 0.7555, 0.9912, 0.4053, 0.9912, 0.5804, 0.6741, 0.5804, 0.6741, 0.5804, 0.3216, 1.009, 0.3216, 0.9303, 0.6741, 0.5804, 0.6574, 0.5804, 0.3305, 1.007, 0.3305, 0.9341, 0.6574, 0.9303, 0.6741, 0.7555, 0.9912, 0.5804, 0.6741, 0.7555, 0.9912, 0.4053, 0.9912, 0.5804, 0.6527, 0.9717, 0.463, 0.7423, 0.9912, 0.5717, 0.463, 1.008, 0.3261, 0.5803, 0.3181, 0.9039, -0.003123, 0.4053, 0.9912, 0.2209, 0.6564, 0.5804, 0.6564, 0.5717, 0.6716, 0.5717, 0.2784, 1.001, 0.2784, 0.939, 0.6716, 0.7423, 0.9912, 0.4012, 0.9912, 0.5717, 0.475, 0.168, 0.3305, 0.329, -0.003123, 0.5804, 0.3305, 0.5801, 0.3108, 0.1658, 0.3172, 0.329, -0.003123, 0.7555, 0.9912, 0.4053, 0.9912, 0.5804, 0.6722, 0.7555, 0.9912, 0.4053, 0.9912, 0.5804, 0.6398, 0.5804, 0.6574, 0.4053, 0.9912, 0.2211, 0.6574, 0.5717, 0.6805, 0.5717, 0.2455, 1.006, 0.2455, 0.9376, 0.6805, 0.1701, 0.3432, 0.329, -0.003123, 0.5804, 0.3432, 0.4053, 0.9912, 0.2225, 0.6665, 0.5804, 0.6665, 0.4053, 0.9912, 0.2238, 0.6741, 0.5804, 0.6741, 0.9327, 0.6638, 0.7555, 0.9912, 0.5804, 0.6638, 0.9039, -0.003123, 1.01, 0.3172, 0.5804, 0.3172, 0.9039, -0.003123, 1.013, 0.3189, 0.5801, 0.3108, 0.9698, 0.475, 0.7423, 0.9912, 0.5717, 0.475, 0.1671, 0.3252, 0.329, -0.003123, 0.5804, 0.3252, 0.9321, 0.6665, 0.7555, 0.9912, 0.579, 0.6734, 0.329, -0.003123, 0.9039, -0.003123, 0.5804, 0.3252, 0.9039, -0.003123, 1.013, 0.3031, 0.5804, 0.3031, 0.1692, 0.338, 0.329, -0.003123, 0.5804, 0.338, 0.7555, 0.9912, 0.4053, 0.9912, 0.5804, 0.6741, 0.4053, 0.9912, 0.2189, 0.6443, 0.5804, 0.6443, 0.163, 0.2994, 0.329, -0.003123, 0.5804, 0.2994, 0.4053, 0.9912, 0.2203, 0.6527, 0.5804, 0.6527, 0.9039, -0.003123, 1.006, 0.338, 0.5804, 0.338, 0.7423, 0.9912, 0.4012, 0.9912, 0.5717, 0.475, 1.014, 0.2994, 0.5804, 0.2994, 0.9039, -0.003123, 0.9303, 0.6741, 0.7555, 0.9912, 0.5804, 0.6741, 0.577, 0.3395, 0.329, -0.003123, 0.9039, -0.003123, 0.7555, 0.9912, 0.4053, 0.9912, 0.5804, 0.6665, 1.007, 0.3305, 0.5804, 0.3305, 0.9039, -0.003123, 0.5717, 0.463, 0.1745, 0.463, 0.3269, -0.003123, 0.9321, 0.6665, 0.7555, 0.9912, 0.5804, 0.6665, 1.008, 0.3252, 0.5804, 0.3252, 0.9039, -0.003123, 0.9321, 0.6665, 0.7555, 0.9912, 0.5804, 0.6665, 0.5804, 0.3172, 0.1658, 0.3172, 0.329, -0.003123, 0.7423, 0.9912, 0.4012, 0.9912, 0.5717, 0.463, 0.4012, 0.9912, 0.1755, 0.475, 0.5717, 0.475, 0.5717, 0.2455, 0.5717, 0.6805, 0.1923, 0.6805, 0.1567, 0.2455, 0.5804, 0.6722, 0.2045, 0.6797, 0.1651, 0.3397, 0.5799, 0.332, 0.5804, 0.6574, 0.2211, 0.6574, 0.168, 0.3305, 0.5804, 0.3305, 0.5804, 0.6665, 0.2225, 0.6665, 0.1671, 0.3252, 0.5804, 0.3252, 0.5804, 0.3216, 0.5804, 0.6741, 0.2238, 0.6741, 0.1666, 0.3216, 0.5799, 0.332, 0.329, -0.003123, 0.9039, -0.003123, 0.9039, -0.003123, 1.006, 0.338, 0.5799, 0.332, 0.5799, 0.332, 0.1651, 0.3397, 0.329, -0.003123, 0.7555, 0.9912, 0.5804, 0.6722, 0.9308, 0.6722, 0.9308, 0.6722, 0.7555, 0.9912, 0.5804, 0.6722, 0.7555, 0.9912, 0.4053, 0.9912, 0.5804, 0.6722, 0.5804, 0.3252, 0.329, -0.003123, 0.9039, -0.003123, 0.9039, -0.003123, 1.004, 0.3432, 0.577, 0.3395, 0.577, 0.3395, 0.1701, 0.3432, 0.329, -0.003123, 0.9039, -0.003123, 1.008, 0.3252, 0.5804, 0.3252, 0.5804, 0.3252, 0.1671, 0.3252, 0.329, -0.003123, 0.5804, 0.6665, 0.4053, 0.9912, 0.2225, 0.6665, 0.7555, 0.9912, 0.4053, 0.9912, 0.5804, 0.6574, 0.9341, 0.6574, 0.7555, 0.9912, 0.5804, 0.6574, 0.7555, 0.9912, 0.4053, 0.9912, 0.5804, 0.6665, 0.9321, 0.6665, 0.7555, 0.9912, 0.5804, 0.6665, 0.4053, 0.9912, 0.2209, 0.6564, 0.5804, 0.6564, 0.938, 0.6398, 0.7555, 0.9912, 0.5804, 0.6398, 0.7555, 0.9912, 0.4053, 0.9912, 0.5804, 0.6398, 0.938, 0.6398, 0.7555, 0.9912, 0.5804, 0.6398, 0.7555, 0.9912, 0.4053, 0.9912, 0.5804, 0.6443, 0.937, 0.6443, 0.7555, 0.9912, 0.5804, 0.6443, 0.7555, 0.9912, 0.4053, 0.9912, 0.5804, 0.6443, 0.937, 0.6443, 0.7555, 0.9912, 0.5804, 0.6443, 0.7555, 0.9912, 0.4053, 0.9912, 0.5804, 0.6443, 0.937, 0.6443, 0.7555, 0.9912, 0.5804, 0.6443, 0.7555, 0.9912, 0.4053, 0.9912, 0.5804, 0.6564, 0.9343, 0.6564, 0.7555, 0.9912, 0.5804, 0.6564, 0.7555, 0.9912, 0.4053, 0.9912, 0.5804, 0.6564, 0.9343, 0.6564, 0.7555, 0.9912, 0.5804, 0.6564, 0.7555, 0.9912, 0.4053, 0.9912, 0.5804, 0.6564, 0.949, 0.6664, 0.7555, 0.9912, 0.5804, 0.6564, 0.329, -0.003123, 0.9039, -0.003123, 0.5804, 0.3216, 0.1652, 0.3131, 0.329, -0.003123, 0.5804, 0.3131, 1.009, 0.3216, 0.5804, 0.3216, 0.9039, -0.003123, 0.1666, 0.3216, 0.329, -0.003123, 0.5804, 0.3216, 0.9039, -0.003123, 1.011, 0.3303, 0.5804, 0.3291, 0.5804, 0.3291, 0.1646, 0.3304, 0.329, -0.003123, 1.009, 0.3216, 0.5804, 0.3216, 0.9039, -0.003123, 0.1666, 0.3216, 0.329, -0.003123, 0.5804, 0.3216, 0.5804, 0.6741, 0.4053, 0.9912, 0.2238, 0.6741, 0.9351, 0.6527, 0.7555, 0.9912, 0.5804, 0.6527, 0.7555, 0.9912, 0.4053, 0.9912, 0.5804, 0.6527, 0.9351, 0.6527, 0.7555, 0.9912, 0.5804, 0.6527, 0.7555, 0.9912, 0.4053, 0.9912, 0.5804, 0.6527, 0.9615, 0.6666, 0.7555, 0.9912, 0.5804, 0.6527, 0.7555, 0.9912, 0.4053, 0.9912, 0.5804, 0.6638, 0.9493, 0.6699, 0.7555, 0.9912, 0.5804, 0.6638, 0.9376, 0.6805, 0.7423, 0.9912, 0.4012, 0.9912, 0.1923, 0.6805, 0.5717, 0.6805, 0.3269, -0.003123, 0.8867, -0.003123, 0.5717, 0.2455, 0.5717, 0.2784, 0.3269, -0.003123, 0.8867, -0.003123, 0.1594, 0.2784, 0.3269, -0.003123, 0.5717, 0.2784, 1.006, 0.2455, 0.5717, 0.2455, 0.8867, -0.003123, 0.1567, 0.2455, 0.3269, -0.003123, 0.5717, 0.2455, 1.001, 0.2784, 0.5717, 0.2784, 0.8867, -0.003123, 0.1594, 0.2784, 0.3269, -0.003123, 0.5717, 0.2784, 1.006, 0.2455, 0.5717, 0.2455, 0.8867, -0.003123, 0.1567, 0.2455, 0.3269, -0.003123, 0.5717, 0.2455, 0.8867, -0.003123, 1.001, 0.2784, 0.5717, 0.2784, 0.5717, 0.2784, 0.1594, 0.2784, 0.3269, -0.003123, 0.4012, 0.9912, 0.1745, 0.463, 0.5717, 0.463, 0.4012, 0.9912, 0.1745, 0.463, 0.5717, 0.463, 0.7423, 0.9912, 0.4012, 0.9912, 0.5717, 0.463, 0.9717, 0.463, 0.7423, 0.9912, 0.5717, 0.463, 0.7423, 0.9912, 0.4012, 0.9912, 0.5717, 0.463, 0.3269, -0.003123, 0.8867, -0.003123, 0.5717, 0.463, 0.9717, 0.463, 0.5717, 0.463, 0.8867, -0.003123, 0.1745, 0.463, 0.3269, -0.003123, 0.5717, 0.463, 0.9698, 0.475, 0.5717, 0.475, 0.8867, -0.003123, 0.1755, 0.475, 0.3269, -0.003123, 0.5717, 0.475, 1.0, 0.918, 1.0, 1.252, 0.832, 1.252, 0.832, 0.918, 0.5, 0.1855, 0.5, 0.3701, 0.334, 0.3701, 0.334, 0.1855, 1.0, 0.1855, 1.0, 0.3701, 0.832, 0.3701, 0.832, 0.1855, 0.5, 0.918, 0.5, 1.252, 0.334, 1.252, 0.334, 0.918, 0.5, 0.918, 0.334, 0.918, 0.334, 0.5547, 0.5, 0.5547, 0.5, 2.147, 0.5, 2.233, 0.334, 2.233, 0.334, 2.147, 1.0, 2.147, 1.0, 2.233, 0.832, 2.233, 0.832, 2.147, 0.832, 0.3701, 0.832, 0.5547, 0.666, 0.5547, 0.666, 0.3701, 0.334, 0.0, 0.334, 0.1855, 0.166, 0.1855, 0.166, 0.0, 0.832, 0.0, 0.832, 0.1855, 0.666, 0.1855, 0.666, 0.0, 0.832, 0.5547, 0.832, 0.918, 0.666, 0.918, 0.666, 0.5547, 0.832, 0.1855, 0.832, 0.3701, 0.666, 0.3701, 0.666, 0.1855, 0.5, 2.233, 0.5, 2.306, 0.334, 2.306, 0.334, 2.233, 1.0, 2.233, 1.0, 2.306, 0.832, 2.306, 0.832, 2.233, 1.0, 1.899, 1.0, 2.147, 0.832, 2.147, 0.832, 1.899, 0.5, 1.899, 0.5, 2.147, 0.334, 2.147, 0.334, 1.899, 0.334, 0.3701, 0.334, 0.5547, 0.166, 0.5547, 0.166, 0.3701, 0.5, 0.0, 0.5, 0.1855, 0.334, 0.1855, 0.334, 0.0, 1.0, 0.0, 1.0, 0.1855, 0.832, 0.1855, 0.832, 0.0, 0.5, 0.3701, 0.5, 0.5547, 0.334, 0.5547, 0.334, 0.3701, 1.0, 0.3701, 1.0, 0.5547, 0.832, 0.5547, 0.832, 0.3701, 1.0, 0.5547, 1.0, 0.918, 0.832, 0.918, 0.832, 0.5547, 0.832, 0.918, 0.832, 1.252, 0.666, 1.252, 0.666, 0.918, 0.334, 0.1855, 0.334, 0.3701, 0.166, 0.3701, 0.166, 0.1855, 0.334, 1.252, 0.334, 1.619, 0.166, 1.619, 0.166, 1.252, 0.5, 1.252, 0.5, 1.619, 0.334, 1.619, 0.334, 1.252, 0.334, 0.5547, 0.334, 0.918, 0.166, 0.918, 0.166, 0.5547, 1.0, 1.252, 1.0, 1.619, 0.832, 1.619, 0.832, 1.252, 1.0, 1.619, 1.0, 1.899, 0.832, 1.899, 0.832, 1.619, 0.832, 1.252, 0.832, 1.619, 0.666, 1.619, 0.666, 1.252, 0.832, 1.619, 0.832, 1.899, 0.666, 1.899, 0.666, 1.619, 0.5, 1.619, 0.5, 1.899, 0.334, 1.899, 0.334, 1.619, 0.334, 1.619, 0.334, 1.899, 0.166, 1.899, 0.166, 1.619, 0.334, 0.918, 0.334, 1.252, 0.166, 1.252, 0.166, 0.918, 0.166, 0.0, 0.166, 0.1855, 0.0, 0.1855, 0.0, 0.0, 0.166, 1.899, 0.166, 2.147, 0.0, 2.147, 0.0, 1.899, 0.334, 1.899, 0.334, 2.147, 0.166, 2.147, 0.166, 1.899, 0.666, 2.147, 0.666, 2.233, 0.5, 2.233, 0.5, 2.147, 0.832, 2.147, 0.832, 2.233, 0.666, 2.233, 0.666, 2.147, 0.166, 2.147, 0.166, 2.233, 0.0, 2.233, 0.0, 2.147, 0.334, 2.147, 0.334, 2.233, 0.166, 2.233, 0.166, 2.147, 0.666, 0.0, 0.666, 0.1855, 0.5, 0.1855, 0.5, 0.0, 0.166, 0.5547, 0.166, 0.918, 0.0, 0.918, 0.0, 0.5547, 0.166, 0.1855, 0.166, 0.3701, 0.0, 0.3701, 0.0, 0.1855, 0.666, 0.1855, 0.666, 0.3701, 0.5, 0.3701, 0.5, 0.1855, 0.666, 0.5547, 0.666, 0.918, 0.5, 0.918, 0.5, 0.5547, 0.666, 2.233, 0.666, 2.306, 0.5, 2.306, 0.5, 2.233, 0.666, 0.3701, 0.666, 0.5547, 0.5, 0.5547, 0.5, 0.3701, 0.166, 2.233, 0.166, 2.306, 0.0, 2.306, 0.0, 2.233, 0.334, 2.233, 0.334, 2.306, 0.166, 2.306, 0.166, 2.233, 0.832, 2.233, 0.832, 2.306, 0.666, 2.306, 0.666, 2.233, 0.666, 1.899, 0.666, 2.147, 0.5, 2.147, 0.5, 1.899, 0.832, 1.899, 0.832, 2.147, 0.666, 2.147, 0.666, 1.899, 0.166, 0.3701, 0.166, 0.5547, 0.0, 0.5547, 0.0, 0.3701, 0.166, 0.918, 0.166, 1.252, 0.0, 1.252, 0.0, 0.918, 0.666, 1.619, 0.666, 1.899, 0.5, 1.899, 0.5, 1.619, 0.666, 0.918, 0.666, 1.252, 0.5, 1.252, 0.5, 0.918, 0.166, 1.252, 0.166, 1.619, 0.0, 1.619, 0.0, 1.252, 0.166, 1.619, 0.166, 1.899, 0.0, 1.899, 0.0, 1.619, 0.666, 1.252, 0.666, 1.619, 0.5, 1.619, 0.5, 1.252])
me_palm_03_lod.materials.append(mat_palm_leave_01_mat)
me_palm_03_lod.materials.append(mat_palm_bark_01_mat)
me_palm_03_lod.use_remesh_fix_poles = True
me_palm_03_lod.use_remesh_preserve_attributes = False
me_palm_03_lod.use_mirror_vertex_groups = False
me_palm_03_lod.update()
me_palm_03_lod.normals_split_custom_set([tuple(v) for v in zip(*[iter([0.9398, 0.3303, 0.08799, 0.9373, 0.323, -0.1312, 0.7912, 0.6104, -0.03662, 0.4353, 0.8582, -0.2722, 0.245, 0.9668, -0.07206, 0.245, 0.9668, -0.07206, 0.435, 0.8888, 0.1445, 0.4628, 0.8841, -0.06496, 0.678, 0.6366, 0.3675, 0.4494, 0.8915, 0.05791, 0.1502, 0.9153, 0.3737, 0.3614, 0.6689, 0.6496, 0.4533, 0.7828, 0.4263, 0.1432, 0.9894, 0.02581, -0.007706, 0.9378, 0.3471, 0.7369, 0.5475, -0.3965, 0.7912, 0.6104, -0.03662, 0.9373, 0.323, -0.1312, 0.3337, 0.9403, -0.06707, 0.4092, 0.8463, -0.3411, 0.2291, 0.9336, -0.2756, 0.057, 0.9849, -0.1633, 0.3337, 0.9403, -0.06707, -0.4957, 0.806, -0.3236, -0.7205, 0.5881, -0.3675, -0.7964, 0.6023, 0.05529, -0.5986, 0.7967, 0.08339, 0.3002, 0.2842, 0.9105, 0.3748, 0.6555, 0.6556, -0.1638, 0.7244, 0.6696, -0.2542, 0.4077, 0.877, 0.1456, 0.1849, -0.9719, -0.06108, 0.2573, -0.9644, 0.1645, 0.5726, -0.8032, 0.4246, 0.8876, 0.1789, 0.2224, 0.9479, -0.228, -0.2407, 0.9683, 0.06621, -0.08629, 0.903, 0.4209, 0.1164, 0.9599, -0.2551, -0.2638, 0.9522, 0.1539, 0.08302, 0.8752, 0.4765, 0.4964, 0.8628, 0.09613, 0.254, 0.9052, -0.3407, 0.3198, 0.9446, 0.07422, 0.6906, 0.7231, -0.01374, 0.6247, 0.6804, -0.383, 0.454, 0.5012, 0.7367, 0.3498, 0.2478, 0.9034, 0.4835, 0.205, 0.851, 0.1164, 0.9599, -0.2551, 0.4964, 0.8628, 0.09613, 0.7335, 0.5926, -0.3327, 0.3809, 0.6575, -0.6501, 0.2105, 0.9624, 0.1714, 0.4502, 0.8861, -0.11, 0.4502, 0.8861, -0.11, 0.2077, 0.8906, -0.4047, 0.1671, 0.9781, -0.124, -0.3153, 0.9405, -0.127, 0.1671, 0.9781, -0.124, 0.2077, 0.8906, -0.4047, -0.2904, 0.7441, -0.6016, -0.2861, 0.9002, 0.3284, -0.4919, 0.8706, 0.01015, -0.5487, 0.7279, 0.4112, 0.2593, 0.9634, -0.06787, -0.01181, 0.9645, 0.2639, 0.2739, 0.8425, 0.4639, 0.4272, 0.903, 0.04564, -0.2147, 0.9719, 0.09702, -0.007706, 0.9378, 0.3471, 0.1432, 0.9894, 0.02581, 0.5538, 0.8293, -0.074, 0.2267, 0.9482, -0.2227, 0.2267, 0.9482, -0.2227, 0.02445, 0.9951, 0.0962, 0.3163, 0.9467, 0.06087, -0.01181, 0.9645, 0.2639, 0.2593, 0.9634, -0.06787, 0.1027, 0.9726, -0.2087, -0.2888, 0.957, 0.02792, 0.2772, 0.9302, -0.2405, 0.1767, 0.6523, -0.7371, -0.36, 0.6615, -0.6579, -0.2747, 0.9406, -0.1997, 0.473, 0.8068, -0.3539, 0.1138, 0.7972, -0.593, -0.1111, 0.9574, -0.2665, 0.2263, 0.9741, 0.0009172, 0.4565, 0.6234, -0.6348, 0.372, 0.8962, -0.2418, 0.6014, 0.7948, -0.0813, 0.8389, 0.3899, -0.3798, 0.2963, 0.9498, -0.1002, 0.2926, 0.8473, -0.4432, -0.1394, 0.8997, -0.4136, -0.1537, 0.981, -0.1188, 0.2359, 0.818, -0.5246, 0.4411, 0.7627, -0.473, 0.3466, 0.6116, -0.7112, 0.7912, 0.6104, -0.03662, 0.4628, 0.8841, -0.06496, 0.435, 0.8888, 0.1445, 0.7359, 0.5951, 0.3229, -0.8515, 0.4364, -0.2907, -0.7964, 0.6023, 0.05529, -0.7205, 0.5881, -0.3675, 0.3271, 0.3083, -0.8933, -0.09582, 0.3789, -0.9205, -0.05926, 0.649, -0.7584, 0.3466, 0.6116, -0.7112, 0.473, 0.8068, -0.3539, 0.2263, 0.9741, 0.0009172, 0.5445, 0.8025, 0.2441, 0.7623, 0.6422, -0.0807, -0.4562, 0.7149, 0.5299, -0.04276, 0.7928, 0.608, -0.2861, 0.9002, 0.3284, -0.2861, 0.9002, 0.3284, -0.5487, 0.7279, 0.4112, -0.4562, 0.7149, 0.5299, -0.6447, 0.7272, -0.2358, -0.6335, 0.7721, 0.04982, -0.3153, 0.9405, -0.127, -0.581, 0.6273, -0.5185, -0.6606, 0.6791, -0.3201, -0.2973, 0.8907, -0.3439, -0.2929, 0.8569, 0.4243, -0.1168, 0.8264, 0.5509, -0.01181, 0.9645, 0.2639, -0.1154, 0.5807, 0.8059, 0.1638, 0.938, 0.3054, -0.3727, 0.9253, 0.07065, -0.6158, 0.5696, 0.5444, 0.2783, 0.9599, 0.03464, 0.6014, 0.7948, -0.0813, 0.372, 0.8962, -0.2418, 0.08314, 0.9537, -0.289, 0.2783, 0.9599, 0.03464, 0.3931, 0.7697, 0.503, 0.3163, 0.9467, 0.06087, 0.02445, 0.9951, 0.0962, -0.1113, 0.7976, 0.5929, -0.4572, 0.8711, 0.1795, -0.2973, 0.8907, -0.3439, -0.6606, 0.6791, -0.3201, 0.2291, 0.9336, -0.2756, 0.01083, 0.7881, -0.6154, -0.2932, 0.8602, -0.4172, 0.057, 0.9849, -0.1633, 0.57, 0.6859, 0.4523, 0.77, 0.605, 0.2025, 0.4964, 0.8628, 0.09613, 0.8273, 0.4671, 0.3121, 0.9654, 0.2048, -0.1612, 0.5841, 0.6399, -0.4994, 0.4221, 0.9063, -0.02142, 0.3931, 0.9015, -0.1808, 0.04501, 0.9916, 0.1213, 0.2748, 0.8568, 0.4364, 0.6109, 0.7762, 0.1559, -0.2407, 0.9683, 0.06621, 0.2224, 0.9479, -0.228, -0.08754, 0.9128, -0.3989, 0.1056, 0.9823, -0.1544, -0.4338, 0.858, -0.275, -0.5607, 0.7885, 0.2527, -0.06156, 0.9227, 0.3805, 0.733, 0.6801, -0.01329, 0.7111, 0.4674, -0.5252, 0.2884, 0.7374, -0.6108, 0.2725, 0.9567, -0.1026, 0.1975, 0.1155, -0.9735, -0.09582, 0.3789, -0.9205, 0.3271, 0.3083, -0.8933, 0.0722, 0.9101, -0.4081, 0.3737, 0.9275, -0.008196, 0.6448, 0.7125, -0.2766, 0.3472, 0.6926, -0.6322, 0.3303, -0.04515, 0.9428, 0.7454, 0.04766, 0.6649, 0.3002, 0.2842, 0.9105, 0.5604, 0.2581, -0.787, 0.3026, 0.3487, -0.887, 0.4565, 0.6234, -0.6348, -0.006932, 0.997, -0.07712, 0.3479, 0.9332, -0.09019, 0.2925, 0.8063, -0.5141, -0.02066, 0.8735, -0.4864, 0.4246, 0.8876, 0.1789, 0.8144, 0.5753, -0.07626, 0.6261, 0.6484, -0.4331, 0.2224, 0.9479, -0.228, 0.006349, 0.9935, -0.1136, -0.2973, 0.8907, -0.3439, -0.4572, 0.8711, 0.1795, 0.1671, 0.9781, -0.124, -0.3153, 0.9405, -0.127, -0.2775, 0.8787, 0.3884, 0.2105, 0.9624, 0.1714, 0.1432, 0.9894, 0.02581, 0.4846, 0.8368, -0.2548, 0.09666, 0.7514, -0.6528, -0.1917, 0.9006, -0.39, -0.1154, 0.5807, 0.8059, 0.3329, 0.2753, 0.9019, 0.6449, 0.6354, 0.4247, 0.1638, 0.938, 0.3054, 0.1537, 0.9364, 0.3155, 0.5872, 0.6463, 0.4873, 0.7649, 0.6438, -0.02237, 0.3289, 0.9181, -0.2213, 0.7128, 0.6849, -0.151, 0.559, 0.7104, -0.4275, 0.4275, 0.8889, -0.1647, 0.6054, 0.7261, 0.3258, 0.7128, 0.6849, -0.151, 0.4275, 0.8889, -0.1647, -0.7724, 0.6294, 0.08522, -0.228, 0.9735, -0.01723, -0.2784, 0.7727, -0.5705, -0.781, 0.4377, -0.4454, 0.733, 0.6801, -0.01329, 0.2725, 0.9567, -0.1026, 0.1908, 0.8751, 0.4447, 0.6072, 0.6012, 0.5194, 0.8273, 0.4671, 0.3121, 0.4221, 0.9063, -0.02142, 0.09993, 0.885, 0.4548, 0.492, 0.434, 0.7547, 0.043, 0.9982, 0.0427, 0.2667, 0.8085, 0.5245, 0.6054, 0.7261, 0.3258, 0.4275, 0.8889, -0.1647, -0.4338, 0.858, -0.275, 0.1056, 0.9823, -0.1544, 0.2015, 0.7362, -0.6461, -0.2895, 0.5947, -0.75, 0.7359, 0.5951, 0.3229, 0.9398, 0.3303, 0.08799, 0.7912, 0.6104, -0.03662, 0.3479, 0.9332, -0.09019, -0.006932, 0.997, -0.07712, 0.03886, 0.9362, 0.3493, 0.3397, 0.8711, 0.3547, -0.006932, 0.997, -0.07712, -0.2385, 0.9532, -0.1857, -0.2141, 0.9743, 0.07, 0.9238, -0.03652, 0.3812, 0.9654, 0.2048, -0.1612, 0.8273, 0.4671, 0.3121, 0.7009, 0.4495, -0.5538, 0.3466, 0.6116, -0.7112, 0.4411, 0.7627, -0.473, -0.2063, 0.1195, 0.9712, 0.3329, 0.2753, 0.9019, -0.1154, 0.5807, 0.8059, -0.4957, 0.806, -0.3236, -0.2972, 0.9421, -0.155, -0.2291, 0.9017, -0.3668, 0.04501, 0.9916, 0.1213, 0.3931, 0.9015, -0.1808, 0.07589, 0.8823, -0.4645, -0.2384, 0.9525, -0.1893, 0.6033, 0.7722, -0.1993, 0.2925, 0.8063, -0.5141, 0.3479, 0.9332, -0.09019, 0.3737, 0.9275, -0.008196, 0.0722, 0.9101, -0.4081, -0.2622, 0.9487, -0.1766, 0.004029, 0.9764, 0.216, 0.6214, 0.6621, 0.4189, 0.8144, 0.5753, -0.07626, 0.4246, 0.8876, 0.1789, 0.043, 0.9982, 0.0427, 0.4275, 0.8889, -0.1647, 0.1029, 0.7929, -0.6005, -0.2377, 0.8692, -0.4335, 0.4846, 0.8368, -0.2548, 0.1432, 0.9894, 0.02581, 0.4533, 0.7828, 0.4263, 0.75, 0.6306, 0.1995, 0.2658, 0.7242, -0.6364, 0.06801, 0.7887, -0.611, 0.254, 0.9052, -0.3407, 0.1537, 0.9364, 0.3155, 0.3289, 0.9181, -0.2213, -0.2174, 0.9172, -0.334, -0.3805, 0.9112, 0.1578, 0.678, 0.6366, 0.3675, 0.8929, 0.4469, 0.0545, 0.6843, 0.6889, -0.2392, 0.4494, 0.8915, 0.05791, -0.1637, 0.8963, 0.4122, 0.2748, 0.8568, 0.4364, 0.04501, 0.9916, 0.1213, -0.4957, 0.806, -0.3236, -0.5986, 0.7967, 0.08339, -0.2972, 0.9421, -0.155, -0.5041, 0.4635, -0.7287, -0.7772, 0.4013, -0.4847, -0.7205, 0.5881, -0.3675, -0.7205, 0.5881, -0.3675, -0.4957, 0.806, -0.3236, -0.3272, 0.6599, -0.6764, -0.5041, 0.4635, -0.7287, 0.1775, 0.8096, -0.5595, -0.08754, 0.9128, -0.3989, 0.2224, 0.9479, -0.228, -0.2809, 0.8767, -0.3904, -0.2638, 0.9522, 0.1539, 0.1164, 0.9599, -0.2551, -0.2141, 0.9743, 0.07, 0.03886, 0.9362, 0.3493, -0.006932, 0.997, -0.07712, -0.2187, 0.9216, 0.3206, 0.2667, 0.8085, 0.5245, 0.043, 0.9982, 0.0427, -0.7724, 0.6294, 0.08522, -0.6397, 0.4914, 0.591, -0.1055, 0.8272, 0.5519, -0.228, 0.9735, -0.01723, 0.6687, 0.7366, 0.1013, 0.6956, 0.7027, -0.1492, 0.5159, 0.8541, -0.06536, 0.1767, 0.6523, -0.7371, 0.2772, 0.9302, -0.2405, 0.7454, 0.6208, -0.2428, 0.6295, 0.3578, -0.6897, 0.5159, 0.8541, -0.06536, 0.1824, 0.9745, -0.1309, 0.1031, 0.9451, 0.31, 0.4052, 0.8443, 0.3507, -0.2775, 0.8787, 0.3884, -0.3153, 0.9405, -0.127, -0.6335, 0.7721, 0.04982, 0.4522, 0.886, -0.1027, 0.1812, 0.965, -0.1899, 0.1638, 0.938, 0.3054, 0.4835, 0.205, 0.851, 0.7551, 0.3466, 0.5566, 0.454, 0.5012, 0.7367, -0.3727, 0.9253, 0.07065, 0.1638, 0.938, 0.3054, 0.1812, 0.965, -0.1899, 0.5133, 0.6882, 0.5127, 0.454, 0.5012, 0.7367, 0.7551, 0.3466, 0.5566, 0.08952, 0.04427, 0.995, 0.3303, -0.04515, 0.9428, 0.3002, 0.2842, 0.9105, 0.1645, 0.5726, -0.8032, 0.3408, 0.7804, -0.5242, 0.6321, 0.3226, -0.7045, 0.2926, 0.8473, -0.4432, 0.2963, 0.9498, -0.1002, 0.6826, 0.7288, -0.05468, 0.6673, 0.6495, -0.3644, 0.481, 0.7543, -0.447, 0.07589, 0.8823, -0.4645, 0.3931, 0.9015, -0.1808, 0.2926, 0.8473, -0.4432, 0.3843, 0.6881, -0.6155, 0.1469, 0.7658, -0.6261, 0.3735, 0.9022, 0.2156, 0.6826, 0.7288, -0.05468, 0.2963, 0.9498, -0.1002, 0.372, 0.8962, -0.2418, 0.4565, 0.6234, -0.6348, -0.05273, 0.6748, -0.7361, 0.08314, 0.9537, -0.289, 0.761, 0.6312, -0.1497, 0.9289, 0.3479, 0.1267, 0.8907, 0.3792, -0.2509, 0.3931, 0.9015, -0.1808, 0.6475, 0.7163, -0.26, 0.481, 0.7543, -0.447, 0.3931, 0.9015, -0.1808, 0.6109, 0.7762, 0.1559, 0.6475, 0.7163, -0.26, 0.4246, 0.8396, 0.339, 0.6179, 0.7641, 0.1851, 0.3737, 0.9275, -0.008196, 0.3809, 0.6575, -0.6501, -0.1342, 0.8052, -0.5776, 0.1164, 0.9599, -0.2551, 0.5403, 0.1698, -0.8241, 0.4808, 0.7018, -0.5257, 0.8735, 0.4564, -0.1694, 0.8902, -0.03335, -0.4543, 0.3236, 0.9174, -0.2318, 0.1725, 0.9838, -0.04876, 0.4494, 0.8915, 0.05791, 0.2278, 0.9646, 0.1327, 0.4899, 0.8715, -0.02066, 0.1236, 0.9158, -0.3821, 0.4401, 0.8875, 0.1362, 0.518, 0.836, -0.1809, 0.1056, 0.9823, -0.1544, 0.733, 0.6801, -0.01329, 0.9512, 0.3047, -0.04806, 0.7111, 0.4674, -0.5252, 0.6843, 0.6889, -0.2392, 0.3236, 0.9174, -0.2318, 0.4494, 0.8915, 0.05791, 0.7335, 0.5926, -0.3327, 0.4964, 0.8628, 0.09613, 0.77, 0.605, 0.2025, -0.06197, 0.6439, -0.7626, -0.581, 0.6273, -0.5185, -0.2973, 0.8907, -0.3439, 0.6448, 0.7125, -0.2766, 0.3737, 0.9275, -0.008196, 0.6179, 0.7641, 0.1851, 0.2263, 0.9741, 0.0009172, -0.05297, 0.9861, 0.1575, 0.1451, 0.9416, 0.3038, -0.08565, 0.9525, -0.2921, -0.1067, 0.9941, 0.01689, 0.2725, 0.9567, -0.1026, 0.8304, 0.004903, 0.5572, 0.9238, -0.03652, 0.3812, 0.8273, 0.4671, 0.3121, 0.08302, 0.8752, 0.4765, 0.57, 0.6859, 0.4523, 0.4964, 0.8628, 0.09613, 0.1029, 0.7929, -0.6005, 0.4275, 0.8889, -0.1647, 0.559, 0.7104, -0.4275, -0.339, 0.9365, 0.09001, -0.2187, 0.9216, 0.3206, 0.043, 0.9982, 0.0427, 0.08225, 0.7112, 0.6982, 0.5872, 0.6463, 0.4873, 0.1537, 0.9364, 0.3155, 0.2772, 0.9302, -0.2405, 0.1453, 0.9726, 0.1817, 0.449, 0.879, 0.1607, -0.9748, 0.2228, 0.004396, -0.947, 0.2389, 0.2145, -0.7724, 0.6294, 0.08522, -0.006932, 0.997, -0.07712, -0.02066, 0.8735, -0.4864, -0.2385, 0.9532, -0.1857, 0.3289, 0.9181, -0.2213, 0.7649, 0.6438, -0.02237, 0.5316, 0.6793, -0.506, 0.004029, 0.9764, 0.216, 0.4246, 0.8396, 0.339, 0.3737, 0.9275, -0.008196, 0.8139, 0.3196, 0.4852, 0.8929, 0.4469, 0.0545, 0.678, 0.6366, 0.3675, -0.2278, 0.7849, -0.5763, -0.2622, 0.9487, -0.1766, 0.0722, 0.9101, -0.4081, 0.3271, 0.3083, -0.8933, 0.3466, 0.6116, -0.7112, 0.7009, 0.4495, -0.5538, 0.6834, 0.1753, -0.7087, -0.1917, 0.9006, -0.39, -0.2147, 0.9719, 0.09702, 0.1432, 0.9894, 0.02581, 0.3289, 0.9181, -0.2213, 0.5316, 0.6793, -0.506, 0.2317, 0.769, -0.5958, 0.2884, 0.7374, -0.6108, -0.08565, 0.9525, -0.2921, 0.2725, 0.9567, -0.1026, 0.1908, 0.8751, 0.4447, 0.2725, 0.9567, -0.1026, -0.1067, 0.9941, 0.01689, -0.1342, 0.8052, -0.5776, -0.2809, 0.8767, -0.3904, 0.1164, 0.9599, -0.2551, 0.1824, 0.9745, -0.1309, 0.5159, 0.8541, -0.06536, 0.5052, 0.7178, -0.4791, 0.2178, 0.8068, -0.5492, -0.2377, 0.5455, -0.8037, 0.1236, 0.9158, -0.3821, 0.5715, 0.5819, -0.5786, 0.2089, 0.2402, -0.948, 0.2178, 0.8068, -0.5492, -0.1093, 0.9522, -0.2851, 0.1824, 0.9745, -0.1309, 0.7555, 0.5639, -0.3336, 0.6013, 0.5923, -0.5362, 0.4846, 0.8368, -0.2548, -0.04276, 0.7928, 0.608, -0.01153, 0.9739, 0.2267, -0.2861, 0.9002, 0.3284, 0.1502, 0.9153, 0.3737, 0.4494, 0.8915, 0.05791, 0.1725, 0.9838, -0.04876, -0.04317, 0.3396, -0.9396, -0.36, 0.6615, -0.6579, 0.1767, 0.6523, -0.7371, 0.3163, 0.9467, 0.06087, 0.3931, 0.7697, 0.503, 0.7999, 0.5218, 0.2966, 0.5538, 0.8293, -0.074, 0.1431, 0.8429, -0.5188, 0.3408, 0.7804, -0.5242, 0.1645, 0.5726, -0.8032, -0.3685, 0.9278, -0.0581, 0.2278, 0.9646, 0.1327, 0.1236, 0.9158, -0.3821, 0.2263, 0.9741, 0.0009172, -0.1111, 0.9574, -0.2665, -0.05297, 0.9861, 0.1575, -0.7772, 0.4013, -0.4847, -0.8515, 0.4364, -0.2907, -0.7205, 0.5881, -0.3675, 0.9256, 0.3312, 0.1833, 0.9512, 0.3047, -0.04806, 0.733, 0.6801, -0.01329, -0.2377, 0.5455, -0.8037, -0.5077, 0.1801, -0.8425, -0.6796, 0.5572, -0.4771, 0.4628, 0.8841, -0.06496, 0.7912, 0.6104, -0.03662, 0.7369, 0.5475, -0.3965, 0.4353, 0.8582, -0.2722, 0.6449, 0.6354, 0.4247, 0.4522, 0.886, -0.1027, 0.1638, 0.938, 0.3054, -0.947, 0.2389, 0.2145, -0.6397, 0.4914, 0.591, -0.7724, 0.6294, 0.08522, -0.1405, 0.9882, -0.0611, 0.1031, 0.9451, 0.31, 0.1824, 0.9745, -0.1309, -0.2377, 0.8692, -0.4335, -0.339, 0.9365, 0.09001, 0.043, 0.9982, 0.0427, 0.449, 0.879, 0.1607, 0.7454, 0.6208, -0.2428, 0.2772, 0.9302, -0.2405, 0.1451, 0.9416, 0.3038, 0.5445, 0.8025, 0.2441, 0.2263, 0.9741, 0.0009172, -0.3609, 0.6467, -0.672, 0.1431, 0.8429, -0.5188, 0.1645, 0.5726, -0.8032, 0.5841, 0.6399, -0.4994, 0.07845, 0.9249, -0.372, 0.4221, 0.9063, -0.02142, 0.492, 0.434, 0.7547, 0.8304, 0.004903, 0.5572, 0.8273, 0.4671, 0.3121, 0.07845, 0.9249, -0.372, -0.04408, 0.9924, -0.1146, 0.4221, 0.9063, -0.02142, 0.2317, 0.769, -0.5958, -0.2174, 0.9172, -0.334, 0.3289, 0.9181, -0.2213, -0.05926, 0.649, -0.7584, 0.2359, 0.818, -0.5246, 0.3466, 0.6116, -0.7112, -0.1093, 0.9522, -0.2851, -0.1405, 0.9882, -0.0611, 0.1824, 0.9745, -0.1309, -0.765, 0.6139, -0.1948, -0.5607, 0.7885, 0.2527, -0.4338, 0.858, -0.275, -0.06156, 0.9227, 0.3805, 0.4401, 0.8875, 0.1362, 0.1056, 0.9823, -0.1544, 0.6013, 0.5923, -0.5362, 0.09666, 0.7514, -0.6528, 0.4846, 0.8368, -0.2548, -0.2291, 0.9017, -0.3668, -0.3272, 0.6599, -0.6764, -0.4957, 0.806, -0.3236, 0.006349, 0.9935, -0.1136, 0.08672, 0.9499, -0.3003, -0.2973, 0.8907, -0.3439, 0.2015, 0.7362, -0.6461, 0.1056, 0.9823, -0.1544, 0.518, 0.836, -0.1809, 0.6247, 0.6804, -0.383, 0.2658, 0.7242, -0.6364, 0.254, 0.9052, -0.3407, -0.228, 0.9735, -0.01723, 0.28, 0.9575, 0.06964, 0.2302, 0.9467, -0.2254, -0.3846, 0.1805, 0.9053, -0.2063, 0.1195, 0.9712, -0.1154, 0.5807, 0.8059, 0.5715, 0.5819, -0.5786, 0.1236, 0.9158, -0.3821, 0.4899, 0.8715, -0.02066, 0.454, 0.5012, 0.7367, 0.09106, 0.5743, 0.8136, 0.3498, 0.2478, 0.9034, -0.6158, 0.5696, 0.5444, -0.3846, 0.1805, 0.9053, -0.1154, 0.5807, 0.8059, 0.09993, 0.885, 0.4548, 0.4221, 0.9063, -0.02142, -0.04408, 0.9924, -0.1146, -0.781, 0.4377, -0.4454, -0.9748, 0.2228, 0.004396, -0.7724, 0.6294, 0.08522, 0.2772, 0.9302, -0.2405, -0.2747, 0.9406, -0.1997, 0.1453, 0.9726, 0.1817, -0.01153, 0.9739, 0.2267, -0.09201, 0.9887, 0.118, -0.2861, 0.9002, 0.3284, 0.08672, 0.9499, -0.3003, -0.06197, 0.6439, -0.7626, -0.2973, 0.8907, -0.3439, 0.01083, 0.7881, -0.6154, 0.2291, 0.9336, -0.2756, 0.4092, 0.8463, -0.3411, 0.3119, 0.6143, -0.7248, 0.3002, 0.2842, 0.9105, 0.7454, 0.04766, 0.6649, 0.8002, 0.3938, 0.4524, 0.3748, 0.6555, 0.6556, -0.2377, 0.5455, -0.8037, -0.6796, 0.5572, -0.4771, -0.3685, 0.9278, -0.0581, 0.1236, 0.9158, -0.3821, 0.5403, 0.1698, -0.8241, 0.001096, 0.1984, -0.9801, -0.05303, 0.7053, -0.7069, 0.4808, 0.7018, -0.5257, 0.3198, 0.9446, 0.07422, 0.254, 0.9052, -0.3407, -0.1735, 0.9449, -0.2775, -0.1107, 0.9884, 0.1039, 0.3748, 0.6555, 0.6556, 0.5083, 0.8037, 0.3094, 0.2384, 0.8951, 0.3768, 0.2384, 0.8951, 0.3768, -0.1638, 0.7244, 0.6696, 0.3748, 0.6555, 0.6556, 0.3748, 0.6555, 0.6556, 0.8002, 0.3938, 0.4524, 0.5083, 0.8037, 0.3094, 0.08952, 0.04427, 0.995, 0.3002, 0.2842, 0.9105, -0.2542, 0.4077, 0.877, 0.6834, 0.1753, -0.7087, 0.3837, 0.06667, -0.9211, 0.3271, 0.3083, -0.8933, 0.3837, 0.06667, -0.9211, 0.1975, 0.1155, -0.9735, 0.3271, 0.3083, -0.8933, 0.4808, 0.7018, -0.5257, 0.1849, 0.9605, -0.2081, 0.4494, 0.8904, -0.07249, 0.2302, 0.9467, -0.2254, -0.2784, 0.7727, -0.5705, -0.228, 0.9735, -0.01723, -0.228, 0.9735, -0.01723, -0.1055, 0.8272, 0.5519, 0.28, 0.9575, 0.06964, 0.4494, 0.8904, -0.07249, 0.8735, 0.4564, -0.1694, 0.4808, 0.7018, -0.5257, 0.4808, 0.7018, -0.5257, -0.05303, 0.7053, -0.7069, 0.1849, 0.9605, -0.2081, 0.5403, 0.1698, -0.8241, 0.3522, -0.1843, -0.9176, 0.001096, 0.1984, -0.9801, -0.3267, 0.1178, -0.9378, -0.5077, 0.1801, -0.8425, -0.2377, 0.5455, -0.8037, 0.2089, 0.2402, -0.948, -0.3267, 0.1178, -0.9378, -0.2377, 0.5455, -0.8037, 0.5372, -0.2316, -0.811, 0.3522, -0.1843, -0.9176, 0.5403, 0.1698, -0.8241, 0.8902, -0.03335, -0.4543, 0.5372, -0.2316, -0.811, 0.5403, 0.1698, -0.8241, 0.51, 0.5789, -0.6363, 0.1138, 0.7972, -0.593, 0.473, 0.8068, -0.3539, 0.6072, 0.6012, 0.5194, 0.9256, 0.3312, 0.1833, 0.733, 0.6801, -0.01329, 0.6881, 0.3708, 0.6237, 0.8139, 0.3196, 0.4852, 0.678, 0.6366, 0.3675, 0.3614, 0.6689, 0.6496, 0.6881, 0.3708, 0.6237, 0.678, 0.6366, 0.3675, -0.1251, 0.771, 0.6245, 0.08225, 0.7112, 0.6982, 0.1537, 0.9364, 0.3155, -0.3805, 0.9112, 0.1578, -0.1251, 0.771, 0.6245, 0.1537, 0.9364, 0.3155, -0.2862, 0.923, 0.2571, -0.1637, 0.8963, 0.4122, 0.04501, 0.9916, 0.1213, -0.2384, 0.9525, -0.1893, -0.2862, 0.923, 0.2571, 0.04501, 0.9916, 0.1213, -0.709, 0.5725, -0.4119, -0.765, 0.6139, -0.1948, -0.4338, 0.858, -0.275, -0.2895, 0.5947, -0.75, -0.709, 0.5725, -0.4119, -0.4338, 0.858, -0.275, -0.08403, 0.7251, -0.6835, -0.2278, 0.7849, -0.5763, 0.0722, 0.9101, -0.4081, 0.3472, 0.6926, -0.6322, -0.08403, 0.7251, -0.6835, 0.0722, 0.9101, -0.4081, 0.1826, 0.2711, -0.9451, -0.04317, 0.3396, -0.9396, 0.1767, 0.6523, -0.7371, 0.6295, 0.3578, -0.6897, 0.1826, 0.2711, -0.9451, 0.1767, 0.6523, -0.7371, 0.6716, 0.5383, -0.5091, 0.51, 0.5789, -0.6363, 0.473, 0.8068, -0.3539, 0.7623, 0.6422, -0.0807, 0.6716, 0.5383, -0.5091, 0.473, 0.8068, -0.3539, 0.2125, 0.9109, 0.3536, 0.4585, 0.8324, 0.3114, 0.3198, 0.9446, 0.07422, 0.6261, 0.6484, -0.4331, 0.1775, 0.8096, -0.5595, 0.2224, 0.9479, -0.228, 0.5052, 0.7178, -0.4791, 0.5159, 0.8541, -0.06536, 0.6956, 0.7027, -0.1492, 0.4052, 0.8443, 0.3507, 0.6687, 0.7366, 0.1013, 0.5159, 0.8541, -0.06536, 0.1469, 0.7658, -0.6261, -0.1394, 0.8997, -0.4136, 0.2926, 0.8473, -0.4432, 0.2926, 0.8473, -0.4432, 0.6673, 0.6495, -0.3644, 0.3843, 0.6881, -0.6155, 0.6906, 0.7231, -0.01374, 0.3198, 0.9446, 0.07422, 0.4585, 0.8324, 0.3114, -0.1107, 0.9884, 0.1039, 0.2125, 0.9109, 0.3536, 0.3198, 0.9446, 0.07422, 0.254, 0.9052, -0.3407, 0.06801, 0.7887, -0.611, -0.1735, 0.9449, -0.2775, 0.75, 0.6306, 0.1995, 0.7555, 0.5639, -0.3336, 0.4846, 0.8368, -0.2548, 0.6139, 0.7891, 0.02156, 0.6033, 0.7722, -0.1993, 0.3479, 0.9332, -0.09019, 0.3397, 0.8711, 0.3547, 0.6139, 0.7891, 0.02156, 0.3479, 0.9332, -0.09019, 0.4086, 0.7401, 0.5341, 0.6214, 0.6621, 0.4189, 0.4246, 0.8876, 0.1789, -0.08629, 0.903, 0.4209, 0.4086, 0.7401, 0.5341, 0.4246, 0.8876, 0.1789, 0.1562, 0.9679, 0.1969, 0.3735, 0.9022, 0.2156, 0.2963, 0.9498, -0.1002, -0.1537, 0.981, -0.1188, 0.1562, 0.9679, 0.1969, 0.2963, 0.9498, -0.1002, 0.4272, 0.903, 0.04564, 0.3872, 0.8881, -0.2477, 0.3872, 0.8881, -0.2477, 0.1027, 0.9726, -0.2087, 0.2593, 0.9634, -0.06787, -0.07565, 0.5421, -0.8369, -0.2548, 0.6235, -0.7391, 0.01083, 0.7881, -0.6154, 0.3931, 0.7697, 0.503, 0.2646, 0.5314, 0.8047, 0.5284, 0.4584, 0.7146, -0.2904, 0.7441, -0.6016, -0.6447, 0.7272, -0.2358, -0.3153, 0.9405, -0.127, 0.2739, 0.8425, 0.4639, -0.01181, 0.9645, 0.2639, -0.1168, 0.8264, 0.5509, -0.2888, 0.957, 0.02792, -0.2929, 0.8569, 0.4243, -0.01181, 0.9645, 0.2639, -0.05273, 0.6748, -0.7361, 0.4565, 0.6234, -0.6348, 0.3026, 0.3487, -0.887, 0.8389, 0.3899, -0.3798, 0.5604, 0.2581, -0.787, 0.4565, 0.6234, -0.6348, -0.2932, 0.8602, -0.4172, 0.01083, 0.7881, -0.6154, -0.2548, 0.6235, -0.7391, 0.3119, 0.6143, -0.7248, -0.07565, 0.5421, -0.8369, 0.01083, 0.7881, -0.6154, 0.5284, 0.4584, 0.7146, 0.7999, 0.5218, 0.2966, 0.3931, 0.7697, 0.503, 0.3931, 0.7697, 0.503, -0.1113, 0.7976, 0.5929, 0.2646, 0.5314, 0.8047, -0.09201, 0.9887, 0.118, -0.4919, 0.8706, 0.01015, -0.2861, 0.9002, 0.3284, 0.3941, 0.7302, 0.5581, 0.09106, 0.5743, 0.8136, 0.454, 0.5012, 0.7367, 0.5133, 0.6882, 0.5127, 0.3941, 0.7302, 0.5581, 0.454, 0.5012, 0.7367, 0.7238, 0.3452, -0.5974, 0.7243, 0.6295, -0.2811, 0.8907, 0.3792, -0.2509, 0.7243, 0.6295, -0.2811, 0.761, 0.6312, -0.1497, 0.8907, 0.3792, -0.2509, 0.9777, 0.07023, -0.1979, 0.9363, 0.07263, -0.3435, 0.8907, 0.3792, -0.2509, 0.7238, 0.3452, -0.5974, 0.8907, 0.3792, -0.2509, 0.9363, 0.07263, -0.3435, 0.9289, 0.3479, 0.1267, 0.9777, 0.07023, -0.1979, 0.8907, 0.3792, -0.2509, -0.3609, 0.6467, -0.672, 0.1645, 0.5726, -0.8032, -0.06108, 0.2573, -0.9644, 0.6321, 0.3226, -0.7045, 0.1456, 0.1849, -0.9719, 0.1645, 0.5726, -0.8032, -0.6681, 0.5859, 0.4587, -0.6614, 0.5352, 0.5254, -0.5139, 0.7651, -0.388, -0.5107, 0.7509, -0.4187, 0.8663, 0.07196, -0.4944, 0.8515, -0.1414, -0.505, 0.8494, -0.1801, 0.4961, 0.8614, 0.06162, 0.5043, -0.872, 0.1123, 0.4764, -0.86, 0.1992, 0.4699, -0.8505, 0.2237, -0.4761, -0.864, 0.122, -0.4886, 0.6768, -0.5296, -0.5113, 0.6726, -0.585, -0.4532, 0.5493, -0.7205, 0.4231, 0.5125, -0.7644, 0.3912, 0.6768, -0.5296, -0.5113, 0.5125, -0.7644, 0.3912, 0.7188, -0.511, 0.4714, 0.7716, -0.3617, -0.5232, 0.7671, -0.4118, -0.4919, 0.7881, -0.3387, -0.514, 0.8551, -0.259, 0.4492, 0.8093, -0.3814, 0.4467, -0.8258, 0.2139, 0.5219, -0.8053, 0.289, 0.5177, -0.8676, 0.2054, -0.4529, -0.8804, 0.1686, -0.4433, -0.8505, 0.2237, -0.4761, -0.7359, 0.4935, -0.4635, 0.07036, 0.1284, -0.9892, 0.0513, 0.04948, -0.9975, 0.8475, 0.1657, 0.5042, 0.8614, 0.06162, 0.5043, -0.07329, 0.08314, 0.9938, -0.04763, 0.1307, 0.9903, -0.8621, 0.1156, -0.4933, -0.864, 0.122, -0.4886, 0.03642, 0.1007, -0.9943, 0.01912, 0.1486, -0.9887, -0.7359, 0.4935, -0.4635, -0.5107, 0.7509, -0.4187, 0.1919, 0.2251, -0.9552, 0.07036, 0.1284, -0.9892, -0.864, 0.122, -0.4886, -0.8505, 0.2237, -0.4761, 0.0513, 0.04948, -0.9975, 0.03642, 0.1007, -0.9943, 0.7881, -0.3387, -0.514, 0.8372, -0.1602, -0.5229, 0.9009, -0.08222, 0.4262, 0.8551, -0.259, 0.4492, -0.8053, 0.289, 0.5177, -0.7391, 0.4558, 0.496, -0.7913, 0.3857, -0.4744, -0.8676, 0.2054, -0.4529, -0.7773, 0.3668, 0.5112, -0.8258, 0.2139, 0.5219, -0.8804, 0.1686, -0.4433, -0.8083, 0.3761, -0.453, 0.7912, -0.3633, -0.4919, 0.7671, -0.4118, -0.4919, 0.8093, -0.3814, 0.4467, 0.828, -0.3563, 0.433, 0.8494, -0.1801, 0.4961, 0.7188, -0.511, 0.4714, -0.1631, -0.02314, 0.9863, -0.1137, 0.01958, 0.9933, 0.8566, 0.1769, -0.4847, 0.8663, 0.07196, -0.4944, 0.8614, 0.06162, 0.5043, 0.8475, 0.1657, 0.5042, -0.8706, 0.1111, 0.4793, -0.872, 0.1123, 0.4764, -0.864, 0.122, -0.4886, -0.8621, 0.1156, -0.4933, 0.8515, -0.1414, -0.505, 0.7716, -0.3617, -0.5232, 0.7188, -0.511, 0.4714, 0.8494, -0.1801, 0.4961, -0.86, 0.1992, 0.4699, -0.7846, 0.4265, 0.4499, -0.7359, 0.4935, -0.4635, -0.8505, 0.2237, -0.4761, -0.7846, 0.4265, 0.4499, -0.6681, 0.5859, 0.4587, -0.5107, 0.7509, -0.4187, -0.7359, 0.4935, -0.4635, -0.5107, 0.7509, -0.4187, -0.5139, 0.7651, -0.388, 0.2218, 0.11, -0.9689, 0.1919, 0.2251, -0.9552, 0.8614, 0.06162, 0.5043, 0.8494, -0.1801, 0.4961, -0.1137, 0.01958, 0.9933, -0.07329, 0.08314, 0.9938, 0.5493, -0.7205, 0.4231, 0.7363, -0.5159, 0.4379, -0.06608, -0.03866, 0.9971, -0.1591, -0.1906, 0.9687, 0.6726, -0.585, -0.4532, 0.7449, -0.4705, -0.473, 0.7363, -0.5159, 0.4379, 0.5493, -0.7205, 0.4231, 0.7188, -0.511, 0.4714, 0.5125, -0.7644, 0.3912, -0.2138, -0.1462, 0.9659, -0.1631, -0.02314, 0.9863, -0.6614, 0.5352, 0.5254, -0.7246, 0.4562, 0.5166, -0.7035, 0.5498, -0.4504, -0.5139, 0.7651, -0.388, -0.7246, 0.4562, 0.5166, -0.7773, 0.3668, 0.5112, -0.8083, 0.3761, -0.453, -0.7035, 0.5498, -0.4504, -0.5139, 0.7651, -0.388, -0.7035, 0.5498, -0.4504, 0.1481, -0.01478, -0.9889, 0.2218, 0.11, -0.9689, -0.7035, 0.5498, -0.4504, -0.8083, 0.3761, -0.453, 0.1236, -0.06697, -0.9901, 0.1481, -0.01478, -0.9889, 0.7449, -0.4705, -0.473, 0.7912, -0.3633, -0.4919, 0.828, -0.3563, 0.433, 0.7363, -0.5159, 0.4379, 0.7363, -0.5159, 0.4379, 0.828, -0.3563, 0.433, -0.06311, 0.04763, 0.9969, -0.06608, -0.03866, 0.9971, 0.5125, -0.7644, 0.3912, 0.5493, -0.7205, 0.4231, -0.1591, -0.1906, 0.9687, -0.2138, -0.1462, 0.9659, -0.04763, 0.1307, 0.9903, -0.07329, 0.08314, 0.9938, -0.872, 0.1123, 0.4764, -0.8706, 0.1111, 0.4793, -0.06311, 0.04763, 0.9969, -0.081, -0.01641, 0.9966, -0.8258, 0.2139, 0.5219, -0.7773, 0.3668, 0.5112, 0.828, -0.3563, 0.433, 0.8093, -0.3814, 0.4467, -0.081, -0.01641, 0.9966, -0.06311, 0.04763, 0.9969, 0.04692, -0.2074, -0.9771, 0.01655, -0.1185, -0.9928, 0.7881, -0.3387, -0.514, 0.7671, -0.4118, -0.4919, -0.8804, 0.1686, -0.4433, -0.8676, 0.2054, -0.4529, 0.01655, -0.1185, -0.9928, 0.04692, -0.2074, -0.9771, -0.081, -0.01641, 0.9966, -0.02415, 0.06604, 0.9975, -0.8053, 0.289, 0.5177, -0.8258, 0.2139, 0.5219, 0.8093, -0.3814, 0.4467, 0.8551, -0.259, 0.4492, -0.02415, 0.06604, 0.9975, -0.081, -0.01641, 0.9966, 0.01912, 0.1486, -0.9887, 0.03642, 0.1007, -0.9943, 0.8663, 0.07196, -0.4944, 0.8566, 0.1769, -0.4847, -0.1631, -0.02314, 0.9863, -0.2138, -0.1462, 0.9659, -0.6681, 0.5859, 0.4587, -0.7846, 0.4265, 0.4499, -0.07329, 0.08314, 0.9938, -0.1137, 0.01958, 0.9933, -0.86, 0.1992, 0.4699, -0.872, 0.1123, 0.4764, 0.03642, 0.1007, -0.9943, 0.0513, 0.04948, -0.9975, 0.8515, -0.1414, -0.505, 0.8663, 0.07196, -0.4944, 0.07036, 0.1284, -0.9892, 0.1919, 0.2251, -0.9552, 0.6768, -0.5296, -0.5113, 0.7716, -0.3617, -0.5232, 0.01655, -0.1185, -0.9928, 0.08482, 0.04629, -0.9953, 0.8372, -0.1602, -0.5229, 0.7881, -0.3387, -0.514, 0.0513, 0.04948, -0.9975, 0.07036, 0.1284, -0.9892, 0.7716, -0.3617, -0.5232, 0.8515, -0.1414, -0.505, -0.02415, 0.06604, 0.9975, 0.03741, 0.2463, 0.9685, -0.7391, 0.4558, 0.496, -0.8053, 0.289, 0.5177, 0.8551, -0.259, 0.4492, 0.9009, -0.08222, 0.4262, 0.03741, 0.2463, 0.9685, -0.02415, 0.06604, 0.9975, -0.8676, 0.2054, -0.4529, -0.7913, 0.3857, -0.4744, 0.08482, 0.04629, -0.9953, 0.01655, -0.1185, -0.9928, 0.1236, -0.06697, -0.9901, 0.04692, -0.2074, -0.9771, 0.7671, -0.4118, -0.4919, 0.7912, -0.3633, -0.4919, -0.8083, 0.3761, -0.453, -0.8804, 0.1686, -0.4433, 0.04692, -0.2074, -0.9771, 0.1236, -0.06697, -0.9901, -0.1137, 0.01958, 0.9933, -0.1631, -0.02314, 0.9863, -0.7846, 0.4265, 0.4499, -0.86, 0.1992, 0.4699, -0.2138, -0.1462, 0.9659, -0.1591, -0.1906, 0.9687, -0.6614, 0.5352, 0.5254, -0.6681, 0.5859, 0.4587, 0.1481, -0.01478, -0.9889, 0.1236, -0.06697, -0.9901, 0.7912, -0.3633, -0.4919, 0.7449, -0.4705, -0.473, 0.1919, 0.2251, -0.9552, 0.2218, 0.11, -0.9689, 0.6726, -0.585, -0.4532, 0.6768, -0.5296, -0.5113, -0.1591, -0.1906, 0.9687, -0.06608, -0.03866, 0.9971, -0.7246, 0.4562, 0.5166, -0.6614, 0.5352, 0.5254, -0.06608, -0.03866, 0.9971, -0.06311, 0.04763, 0.9969, -0.7773, 0.3668, 0.5112, -0.7246, 0.4562, 0.5166, 0.2218, 0.11, -0.9689, 0.1481, -0.01478, -0.9889, 0.7449, -0.4705, -0.473, 0.6726, -0.585, -0.4532])] * 3)])

# ---- objects
ob_light = bpy.data.objects.new('Light', light_light)
ob_camera = bpy.data.objects.new('Camera', cam_camera)
ob_palm_03_lod = bpy.data.objects.new('Palm_03_LoD', me_palm_03_lod)

# ---- transforms, parenting, visibility, modifiers, constraints
ob_light.location = (4.076, 1.005, 5.904)
ob_light.rotation_euler = (0.6503, 0.05522, 1.866)
ob_light.lock_rotations_4d = False
ob_light.empty_display_type = 'ARROWS'
ob_light.color = (0.0, 0.0, 0.0, 0.0)
ob_light.lineart.crease_threshold = 0.0
ob_camera.location = (7.359, -6.926, 4.958)
ob_camera.rotation_euler = (1.109, 0.0, 0.8149)
ob_camera.lock_rotations_4d = False
ob_camera.empty_display_type = 'ARROWS'
ob_camera.color = (0.0, 0.0, 0.0, 0.0)
ob_camera.display_type = 'WIRE'
ob_camera.lineart.crease_threshold = 0.0
ob_palm_03_lod.location = (0.0, 0.0, 0.0)
ob_palm_03_lod.rotation_euler = (1.571, -0.0, 0.0)
ob_palm_03_lod.lineart.crease_threshold = 0.0

# ---- collection membership
col_collection.objects.link(ob_light)
col_collection.objects.link(ob_camera)
col_collection.objects.link(ob_palm_03_lod)

# ---- scene / render settings (as saved in the file)
scene.camera = ob_camera
scene.frame_start = 1; scene.frame_end = 250; scene.frame_set(1)
scene.render.engine = 'BLENDER_EEVEE_NEXT'
scene.cycles.use_denoising = False
scene.cycles.samples = 128
scene.cycles.sampling_pattern = 'TABULATED_SOBOL'
scene.cycles.use_adaptive_sampling = False
scene.cycles.use_light_tree = False
scene.view_settings.view_transform = 'Filmic'
bpy.context.view_layer.update()
